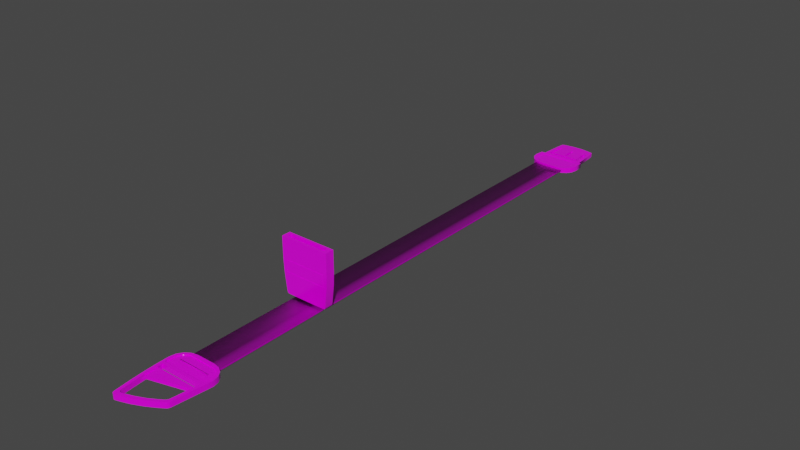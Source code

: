 # Source: Tourniquet_3.3.blend  (saved by Blender 3.3.6; exported with 4.5.12 LTS)
import bpy
from mathutils import Matrix  # noqa: F401  (used for matrix-valued properties, if any)

bpy.ops.wm.read_factory_settings(use_empty=True)
scene = bpy.context.scene
scene.name = 'Scene'

# ---- collections
col_collection = bpy.data.collections.new('Collection'); scene.collection.children.link(col_collection)

# ---- images (referenced by path relative to the original .blend; pixels are not part of the script)
import os
ASSET_DIR = os.environ.get("B2B_ASSET_DIR", "")  # directory of the original .blend (textures are referenced by path, not embedded)
HERE = os.path.dirname(os.path.abspath(__file__))  # packed textures are extracted next to this script under _unpacked/

def load_image(name, relpath, width, height, colorspace="sRGB"):
    """Load a texture the original file referenced (path relative to the .blend, or extracted next to this script)."""
    p = next((c for c in (os.path.join(HERE, relpath), os.path.join(ASSET_DIR, relpath)) if relpath and os.path.exists(c)), "")
    if p:
        img = bpy.data.images.load(p, check_existing=True)
        img.name = name
    else:  # same state as the original file: an image datablock whose file is absent (Cycles renders it pink)
        img = bpy.data.images.new(name, width, height)
        img.source = "FILE"
        img.filepath = "//" + (relpath or name)
    img.colorspace_settings.name = colorspace
    return img
img_tourniquetstripnormal_png = load_image('TourniquetStripNormal.png', 'TourniquetStripNormal.png', 1024, 1024, 'Non-Color')
img_logo_careup_for_texture_png = load_image('logo-CareUp_For_Texture.png', 'logo-CareUp_For_Texture.png', 1024, 1024, 'Non-Color')
img_tourniquetstripmain_jpg = load_image('TourniquetStripMain.jpg', 'TourniquetStripMain.jpg', 1024, 1024, 'Non-Color')
img_job_1_pass_3_png = load_image('Job 1_Pass 3.png', 'Job 1_Pass 3.png', 1024, 1024, 'Non-Color')

# ---- materials (node trees are filled in below, after node groups)
mat_tourniquetstrip = bpy.data.materials.new('TourniquetStrip')
mat_tourniquetstrip.alpha_threshold = 0.0
mat_tourniquetstrip.use_transparent_shadow = False
mat_tourniquetstrip.line_color = (0.0, 0.0, 0.0, 1.0)
mat_tourniquetplastic = bpy.data.materials.new('TourniquetPlastic')
mat_tourniquetplastic.alpha_threshold = 0.0
mat_tourniquetplastic.use_transparent_shadow = False

# ---- material node trees
mat_tourniquetstrip.use_nodes = True; mat_tourniquetstrip.node_tree.nodes.clear()
_N = mat_tourniquetstrip.node_tree.nodes; _L = mat_tourniquetstrip.node_tree.links
n0 = _N.new('ShaderNodeTexImage'); n0.name = 'Image Texture'; n0.location = (-680, -48)
n0.image = img_tourniquetstripnormal_png
n1 = _N.new('ShaderNodeRGBToBW'); n1.name = 'RGB to BW'; n1.location = (-437, 258)
n2 = _N.new('ShaderNodeOutputMaterial'); n2.name = 'Material Output'; n2.location = (551, 303)
n3 = _N.new('ShaderNodeBsdfPrincipled'); n3.name = 'Principled BSDF'; n3.location = (277, 310)
n3.distribution = 'GGX'
n3.subsurface_method = 'BURLEY'
n3.inputs[2].default_value = 0.4
n3.inputs[3].default_value = 1.45
n3.inputs[27].default_value = (0.0, 0.0, 0.0, 1.0)
n3.inputs[28].default_value = 1.0
n4 = _N.new('ShaderNodeUVMap'); n4.name = 'UV Map'; n4.location = (-1216, 636)
n4.uv_map = 'UVMap'
n5 = _N.new('ShaderNodeMapping'); n5.name = 'Mapping.001'; n5.location = (-1006, 642)
n5.width = 240
n5.inputs[3].default_value = (1.4, 1.0, 1.0)
n6 = _N.new('ShaderNodeTexImage'); n6.name = 'Image Texture.002'; n6.location = (-423, 639)
n6.width = 182
n6.image = img_logo_careup_for_texture_png
n7 = _N.new('ShaderNodeMix'); n7.name = 'Mix'; n7.location = (64, 491)
n7.data_type = 'RGBA'
n7.blend_type = 'MULTIPLY'
n8 = _N.new('ShaderNodeMapping'); n8.name = 'Mapping'; n8.location = (-1087, 221)
n8.width = 240
n9 = _N.new('ShaderNodeVectorRotate'); n9.name = 'Vector Rotate'; n9.location = (-1338, 243)
n10 = _N.new('ShaderNodeValToRGB'); n10.name = 'ColorRamp'; n10.location = (-277, 339)
while len(n10.color_ramp.elements) > 1: n10.color_ramp.elements.remove(n10.color_ramp.elements[-1])
n10.color_ramp.elements[0].position = 0.02273; n10.color_ramp.elements[0].color = (0.0, 0.0, 0.0, 1.0)
_e = n10.color_ramp.elements.new(0.1182); _e.color = (1.0, 1.0, 1.0, 1.0)
n11 = _N.new('ShaderNodeTexCoord'); n11.name = 'Texture Coordinate'; n11.location = (-1600, 254)
n12 = _N.new('ShaderNodeTexImage'); n12.name = 'Image Texture.001'; n12.location = (-700, 282)
n12.image = img_tourniquetstripmain_jpg
n13 = _N.new('ShaderNodeNormalMap'); n13.name = 'Normal Map'; n13.location = (-397, -78)
_L.new(n3.outputs[0], n2.inputs[0])
_L.new(n0.outputs[0], n13.inputs[1])
_L.new(n12.outputs[0], n1.inputs[0])
_L.new(n1.outputs[0], n10.inputs[0])
_L.new(n13.outputs[0], n3.inputs[5])
_L.new(n6.outputs[0], n7.inputs[7])
_L.new(n5.outputs[0], n6.inputs[0])
_L.new(n4.outputs[0], n5.inputs[0])
_L.new(n6.outputs[1], n7.inputs[0])
_L.new(n10.outputs[0], n7.inputs[6])
_L.new(n11.outputs[2], n9.inputs[0])
_L.new(n11.outputs[2], n8.inputs[0])
_L.new(n12.outputs[0], n3.inputs[0])
n2.is_active_output = True
mat_tourniquetplastic.use_nodes = True; mat_tourniquetplastic.node_tree.nodes.clear()
_N = mat_tourniquetplastic.node_tree.nodes; _L = mat_tourniquetplastic.node_tree.links
n0 = _N.new('ShaderNodeOutputMaterial'); n0.name = 'Material Output'; n0.location = (300, 300)
n1 = _N.new('ShaderNodeBsdfPrincipled'); n1.name = 'Principled BSDF'; n1.location = (10, 300)
n1.distribution = 'GGX'
n1.subsurface_method = 'BURLEY'
n1.inputs[2].default_value = 0.2
n1.inputs[3].default_value = 1.45
n1.inputs[27].default_value = (0.0, 0.0, 0.0, 1.0)
n1.inputs[28].default_value = 1.0
n2 = _N.new('ShaderNodeTexImage'); n2.name = 'Image Texture'; n2.location = (-416, 317)
n2.image = img_job_1_pass_3_png
_L.new(n1.outputs[0], n0.inputs[0])
_L.new(n2.outputs[0], n1.inputs[0])
n0.is_active_output = True

# ---- world
world_world = bpy.data.worlds.new('World'); scene.world = world_world
world_world.use_nodes = True; world_world.node_tree.nodes.clear()
_N = world_world.node_tree.nodes; _L = world_world.node_tree.links
n0 = _N.new('ShaderNodeOutputWorld'); n0.name = 'World Output'; n0.location = (300, 300)
n1 = _N.new('ShaderNodeBackground'); n1.name = 'Background'; n1.location = (10, 300)
n1.inputs[0].default_value = (0.05088, 0.05088, 0.05088, 1.0)
_L.new(n1.outputs[0], n0.inputs[0])
n0.is_active_output = True
world_world.color = (0.05088, 0.05088, 0.05088)
world_world.use_sun_shadow = False
world_world.sun_shadow_jitter_overblur = 0.0

# ---- meshes
me_cube_003 = bpy.data.meshes.new('Cube.003')
me_cube_003.from_pydata([(-0.01104, -0.08696, -0.0006746), (-0.01104, -0.08696, 0.0006583), (-0.01104, 0.2661, -0.0006746), (-0.01104, 0.2661, 0.0006583), (0.01169, -0.08696, -0.0006746), (0.01169, -0.08696, 0.0006583), (0.01169, 0.2661, -0.0006746), (0.01169, 0.2661, 0.0006583), (0.01169, -0.09158, 0.001294), (-0.01104, -0.09223, 0.001783), (-0.01104, -0.09157, 0.001795), (0.01169, -0.09213, 0.0005645), (0.01169, -0.09223, 0.001783), (-0.01104, -0.09158, 0.001294), (0.01169, -0.09157, 0.001795), (-0.01104, -0.09213, 0.0005645), (-0.01104, -0.08931, 0.000467), (0.01169, -0.08931, 0.000467), (-0.01104, -0.08959, -0.0005586), (0.01169, -0.08959, -0.0005586), (-0.01104, -0.09185, 0.0009293), (0.01169, -0.09185, 0.0009293), (-0.01104, -0.08696, -8.14e-06), (-0.01104, 0.2661, -8.14e-06), (0.01169, 0.2661, -8.14e-06), (0.01169, -0.08696, -8.14e-06), (0.01169, -0.08945, -4.58e-05), (-0.01104, -0.08945, -4.58e-05), (0.01169, -0.09166, 0.001915), (0.01169, -0.09213, 0.001911), (0.01169, -0.09188, 0.001748), (0.01169, -0.0919, 0.002041), (-0.01104, -0.09213, 0.001911), (-0.01104, -0.09166, 0.001915), (-0.01104, -0.09188, 0.001784), (-0.01104, -0.0919, 0.002041), (-0.01104, -0.0001388, -0.0002338), (-0.01104, -0.0005039, 0.0006844), (0.01169, -0.0001388, -0.0002338), (0.01169, -0.0005039, 0.0006844), (-0.01104, -0.0003214, 0.0002253), (0.01169, -0.0003214, 0.0002253), (-0.01104, 0.0005696, 0.0006448), (0.01169, 0.0001395, -7.27e-05), (-0.01104, 0.0003546, 0.000286), (-0.01104, 0.0001395, -7.268e-05), (0.01169, 0.0005696, 0.0006448), (0.01169, 0.0003546, 0.0002861), (-0.01104, -0.0009207, -0.0006746), (0.01169, -0.0009207, 0.0006583), (0.01169, -0.0009207, -8.14e-06), (-0.01104, -0.0009207, 0.0006583), (0.01169, -0.0009207, -0.0006746), (-0.01104, -0.0009207, -8.14e-06), (-0.01104, 0.0009257, 0.0006583), (0.01169, 0.0009257, -0.0006746), (-0.01104, 0.0009257, -8.14e-06), (-0.01104, 0.0009256, -0.0006746), (0.01169, 0.0009256, 0.0006583), (0.01169, 0.0009256, -8.14e-06), (-0.01104, 0.0001372, 0.006367), (-0.01104, -0.0001165, 0.006357), (-0.01104, 1.056e-05, 0.006359), (0.01169, -0.0004538, 0.006741), (0.01169, 0.000508, 0.00674), (0.01169, 1.207e-05, 0.007508), (0.01169, -0.0002895, 0.006547), (0.01169, 0.0003233, 0.006563), (0.01169, 1.129e-05, 0.007052), (-0.01104, -0.0004538, 0.006741), (-0.01104, 0.000508, 0.00674), (-0.01104, 1.207e-05, 0.007508), (0.01169, 0.0001372, 0.006367), (0.01169, -0.0001165, 0.006357), (0.01169, 1.057e-05, 0.006359), (-0.01104, 0.0003233, 0.006563), (-0.01104, -0.0002895, 0.006547), (-0.01104, 1.13e-05, 0.007052), (-0.01104, -0.003237, -0.0006746), (0.01169, -0.003237, 0.0006583), (0.01169, -0.003237, -8.14e-06), (-0.01104, -0.003237, 0.0006583), (0.01169, -0.003237, -0.0006746), (-0.01104, -0.003237, -8.14e-06), (-0.01104, 0.003402, 0.0006583), (0.01169, 0.003402, -0.0006746), (-0.01104, 0.003402, -8.14e-06), (-0.01104, 0.003402, -0.0006746), (0.01169, 0.003402, 0.0006583), (0.01169, 0.003402, -8.14e-06), (-0.01104, 0.01591, 0.0006583), (-0.01104, 0.02842, 0.0006583), (-0.01104, 0.04093, 0.0006583), (-0.01104, 0.05344, 0.0006583), (-0.01104, 0.06595, 0.0006583), (-0.01104, 0.07845, 0.0006583), (-0.01104, 0.09096, 0.0006583), (-0.01104, 0.1035, 0.0006583), (-0.01104, 0.116, 0.0006583), (-0.01104, 0.1285, 0.0006583), (-0.01104, 0.141, 0.0006583), (-0.01104, 0.1535, 0.0006583), (-0.01104, 0.166, 0.0006583), (-0.01104, 0.1785, 0.0006583), (-0.01104, 0.191, 0.0006583), (-0.01104, 0.2035, 0.0006583), (-0.01104, 0.216, 0.0006583), (-0.01104, 0.2286, 0.0006583), (-0.01104, 0.2411, 0.0006583), (-0.01104, 0.2536, 0.0006583), (0.01169, 0.01591, -0.0006746), (0.01169, 0.02842, -0.0006746), (0.01169, 0.04093, -0.0006746), (0.01169, 0.05344, -0.0006746), (0.01169, 0.06595, -0.0006746), (0.01169, 0.07845, -0.0006746), (0.01169, 0.09096, -0.0006746), (0.01169, 0.1035, -0.0006746), (0.01169, 0.116, -0.0006746), (0.01169, 0.1285, -0.0006746), (0.01169, 0.141, -0.0006746), (0.01169, 0.1535, -0.0006746), (0.01169, 0.166, -0.0006746), (0.01169, 0.1785, -0.0006746), (0.01169, 0.191, -0.0006746), (0.01169, 0.2035, -0.0006746), (0.01169, 0.216, -0.0006746), (0.01169, 0.2286, -0.0006746), (0.01169, 0.2411, -0.0006746), (0.01169, 0.2536, -0.0006746), (-0.01104, 0.01591, -8.14e-06), (-0.01104, 0.02842, -8.14e-06), (-0.01104, 0.04093, -8.14e-06), (-0.01104, 0.05344, -8.14e-06), (-0.01104, 0.06595, -8.14e-06), (-0.01104, 0.07845, -8.14e-06), (-0.01104, 0.09096, -8.14e-06), (-0.01104, 0.1035, -8.14e-06), (-0.01104, 0.116, -8.14e-06), (-0.01104, 0.1285, -8.14e-06), (-0.01104, 0.141, -8.14e-06), (-0.01104, 0.1535, -8.14e-06), (-0.01104, 0.166, -8.14e-06), (-0.01104, 0.1785, -8.14e-06), (-0.01104, 0.191, -8.14e-06), (-0.01104, 0.2035, -8.14e-06), (-0.01104, 0.216, -8.14e-06), (-0.01104, 0.2286, -8.14e-06), (-0.01104, 0.2411, -8.14e-06), (-0.01104, 0.2536, -8.14e-06), (-0.01104, 0.2536, -0.0006746), (-0.01104, 0.2411, -0.0006746), (-0.01104, 0.2286, -0.0006746), (-0.01104, 0.216, -0.0006746), (-0.01104, 0.2035, -0.0006746), (-0.01104, 0.191, -0.0006746), (-0.01104, 0.1785, -0.0006746), (-0.01104, 0.166, -0.0006746), (-0.01104, 0.1535, -0.0006746), (-0.01104, 0.141, -0.0006746), (-0.01104, 0.1285, -0.0006746), (-0.01104, 0.116, -0.0006746), (-0.01104, 0.1035, -0.0006746), (-0.01104, 0.09096, -0.0006746), (-0.01104, 0.07845, -0.0006746), (-0.01104, 0.06595, -0.0006746), (-0.01104, 0.05344, -0.0006746), (-0.01104, 0.04093, -0.0006746), (-0.01104, 0.02842, -0.0006746), (-0.01104, 0.01591, -0.0006746), (0.01169, 0.2536, 0.0006583), (0.01169, 0.2411, 0.0006583), (0.01169, 0.2286, 0.0006583), (0.01169, 0.216, 0.0006583), (0.01169, 0.2035, 0.0006583), (0.01169, 0.191, 0.0006583), (0.01169, 0.1785, 0.0006583), (0.01169, 0.166, 0.0006583), (0.01169, 0.1535, 0.0006583), (0.01169, 0.141, 0.0006583), (0.01169, 0.1285, 0.0006583), (0.01169, 0.116, 0.0006583), (0.01169, 0.1035, 0.0006583), (0.01169, 0.09096, 0.0006583), (0.01169, 0.07845, 0.0006583), (0.01169, 0.06595, 0.0006583), (0.01169, 0.05344, 0.0006583), (0.01169, 0.04093, 0.0006583), (0.01169, 0.02842, 0.0006583), (0.01169, 0.01591, 0.0006583), (0.01169, 0.2536, -8.14e-06), (0.01169, 0.2411, -8.14e-06), (0.01169, 0.2286, -8.14e-06), (0.01169, 0.216, -8.14e-06), (0.01169, 0.2035, -8.14e-06), (0.01169, 0.191, -8.14e-06), (0.01169, 0.1785, -8.14e-06), (0.01169, 0.166, -8.14e-06), (0.01169, 0.1535, -8.14e-06), (0.01169, 0.141, -8.14e-06), (0.01169, 0.1285, -8.14e-06), (0.01169, 0.116, -8.14e-06), (0.01169, 0.1035, -8.14e-06), (0.01169, 0.09096, -8.14e-06), (0.01169, 0.07845, -8.14e-06), (0.01169, 0.06595, -8.14e-06), (0.01169, 0.05344, -8.14e-06), (0.01169, 0.04093, -8.14e-06), (0.01169, 0.02842, -8.14e-06), (0.01169, 0.01591, -8.14e-06), (-0.01104, -0.01719, -0.0006746), (-0.01104, -0.03115, -0.0006746), (-0.01104, -0.0451, -0.0006746), (-0.01104, -0.05905, -0.0006746), (-0.01104, -0.07301, -0.0006746), (0.01169, -0.01719, 0.0006583), (0.01169, -0.03115, 0.0006583), (0.01169, -0.0451, 0.0006583), (0.01169, -0.05905, 0.0006583), (0.01169, -0.07301, 0.0006583), (0.01169, -0.01719, -8.14e-06), (0.01169, -0.03115, -8.14e-06), (0.01169, -0.0451, -8.14e-06), (0.01169, -0.05905, -8.14e-06), (0.01169, -0.07301, -8.14e-06), (-0.01104, -0.07301, 0.0006583), (-0.01104, -0.05905, 0.0006583), (-0.01104, -0.0451, 0.0006583), (-0.01104, -0.03115, 0.0006583), (-0.01104, -0.01719, 0.0006583), (0.01169, -0.07301, -0.0006746), (0.01169, -0.05905, -0.0006746), (0.01169, -0.0451, -0.0006746), (0.01169, -0.03115, -0.0006746), (0.01169, -0.01719, -0.0006746), (-0.01104, -0.07301, -8.14e-06), (-0.01104, -0.05905, -8.14e-06), (-0.01104, -0.0451, -8.14e-06), (-0.01104, -0.03115, -8.14e-06), (-0.01104, -0.01719, -8.14e-06), (-0.01104, 0.0001384, 0.002516), (0.01169, 0.0001384, 0.002516), (-0.01104, 0.000339, 0.002516), (0.01169, 0.000339, 0.002516), (0.01169, 0.0005388, 0.002516), (-0.01104, 0.0005388, 0.002516), (-0.01104, -0.0001277, 0.002516), (-0.01104, -0.0003054, 0.002516), (0.01169, -0.0001277, 0.002516), (0.01169, -0.0004789, 0.002516), (-0.01104, -0.0004789, 0.002516), (0.01169, -0.0003054, 0.002516)], [], [(18, 19, 11, 15), (27, 18, 15, 20), (17, 16, 13, 8), (214, 230, 4, 0), (219, 225, 1, 5), (224, 219, 5, 25), (25, 5, 17, 26), (24, 6, 2, 23), (15, 11, 12, 9), (26, 17, 8, 21), (21, 8, 14, 30), (10, 34, 33), (8, 13, 10, 14), (149, 109, 3, 23), (12, 29, 32, 9), (5, 1, 16, 17), (22, 0, 18, 27), (0, 4, 19, 18), (1, 22, 27, 16), (30, 14, 28), (150, 149, 23, 2), (28, 14, 10, 33), (34, 9, 32), (19, 26, 21, 11), (7, 24, 23, 3), (4, 25, 26, 19), (230, 224, 25, 4), (16, 27, 20, 13), (28, 31, 30), (31, 29, 30), (32, 35, 34), (35, 33, 34), (28, 33, 35, 31), (31, 35, 32, 29), (12, 30, 29), (11, 21, 30, 12), (13, 20, 34, 10), (20, 15, 9, 34), (241, 243, 67, 72), (48, 53, 40, 36), (53, 51, 37, 40), (244, 245, 70, 64), (243, 244, 64, 67), (249, 250, 37, 39), (57, 55, 43, 45), (58, 54, 42, 46), (59, 58, 46, 47), (55, 59, 47, 43), (246, 248, 38, 36), (247, 250, 69, 76), (240, 241, 72, 60), (240, 242, 44, 45), (248, 251, 41, 38), (251, 249, 39, 41), (242, 245, 42, 44), (83, 81, 51, 53), (78, 83, 53, 48), (38, 41, 50, 52), (41, 39, 49, 50), (39, 37, 51, 49), (36, 38, 52, 48), (85, 89, 59, 55), (89, 88, 58, 59), (88, 84, 54, 58), (87, 85, 55, 57), (45, 44, 56, 57), (44, 42, 54, 56), (70, 75, 77, 71), (71, 77, 76, 69), (75, 60, 62, 77), (77, 62, 61, 76), (73, 61, 62, 74), (74, 62, 60, 72), (69, 63, 65, 71), (71, 65, 64, 70), (63, 66, 68, 65), (65, 68, 67, 64), (66, 73, 74, 68), (68, 74, 72, 67), (246, 247, 76, 61), (210, 239, 83, 78), (239, 229, 81, 83), (52, 50, 80, 82), (50, 49, 79, 80), (49, 51, 81, 79), (48, 52, 82, 78), (169, 110, 85, 87), (189, 90, 84, 88), (209, 189, 88, 89), (110, 209, 89, 85), (57, 56, 86, 87), (56, 54, 84, 86), (6, 24, 190, 129), (129, 190, 191, 128), (128, 191, 192, 127), (127, 192, 193, 126), (126, 193, 194, 125), (125, 194, 195, 124), (124, 195, 196, 123), (123, 196, 197, 122), (122, 197, 198, 121), (121, 198, 199, 120), (120, 199, 200, 119), (119, 200, 201, 118), (118, 201, 202, 117), (117, 202, 203, 116), (116, 203, 204, 115), (115, 204, 205, 114), (114, 205, 206, 113), (113, 206, 207, 112), (112, 207, 208, 111), (111, 208, 209, 110), (24, 7, 170, 190), (190, 170, 171, 191), (191, 171, 172, 192), (192, 172, 173, 193), (193, 173, 174, 194), (194, 174, 175, 195), (195, 175, 176, 196), (196, 176, 177, 197), (197, 177, 178, 198), (198, 178, 179, 199), (199, 179, 180, 200), (200, 180, 181, 201), (201, 181, 182, 202), (202, 182, 183, 203), (203, 183, 184, 204), (204, 184, 185, 205), (205, 185, 186, 206), (206, 186, 187, 207), (207, 187, 188, 208), (208, 188, 189, 209), (7, 3, 109, 170), (170, 109, 108, 171), (171, 108, 107, 172), (172, 107, 106, 173), (173, 106, 105, 174), (174, 105, 104, 175), (175, 104, 103, 176), (176, 103, 102, 177), (177, 102, 101, 178), (178, 101, 100, 179), (179, 100, 99, 180), (180, 99, 98, 181), (181, 98, 97, 182), (182, 97, 96, 183), (183, 96, 95, 184), (184, 95, 94, 185), (185, 94, 93, 186), (186, 93, 92, 187), (187, 92, 91, 188), (188, 91, 90, 189), (2, 6, 129, 150), (150, 129, 128, 151), (151, 128, 127, 152), (152, 127, 126, 153), (153, 126, 125, 154), (154, 125, 124, 155), (155, 124, 123, 156), (156, 123, 122, 157), (157, 122, 121, 158), (158, 121, 120, 159), (159, 120, 119, 160), (160, 119, 118, 161), (161, 118, 117, 162), (162, 117, 116, 163), (163, 116, 115, 164), (164, 115, 114, 165), (165, 114, 113, 166), (166, 113, 112, 167), (167, 112, 111, 168), (168, 111, 110, 169), (87, 86, 130, 169), (169, 130, 131, 168), (168, 131, 132, 167), (167, 132, 133, 166), (166, 133, 134, 165), (165, 134, 135, 164), (164, 135, 136, 163), (163, 136, 137, 162), (162, 137, 138, 161), (161, 138, 139, 160), (160, 139, 140, 159), (159, 140, 141, 158), (158, 141, 142, 157), (157, 142, 143, 156), (156, 143, 144, 155), (155, 144, 145, 154), (154, 145, 146, 153), (153, 146, 147, 152), (152, 147, 148, 151), (151, 148, 149, 150), (86, 84, 90, 130), (130, 90, 91, 131), (131, 91, 92, 132), (132, 92, 93, 133), (133, 93, 94, 134), (134, 94, 95, 135), (135, 95, 96, 136), (136, 96, 97, 137), (137, 97, 98, 138), (138, 98, 99, 139), (139, 99, 100, 140), (140, 100, 101, 141), (141, 101, 102, 142), (142, 102, 103, 143), (143, 103, 104, 144), (144, 104, 105, 145), (145, 105, 106, 146), (146, 106, 107, 147), (147, 107, 108, 148), (148, 108, 109, 149), (22, 1, 225, 235), (235, 225, 226, 236), (236, 226, 227, 237), (237, 227, 228, 238), (238, 228, 229, 239), (0, 22, 235, 214), (214, 235, 236, 213), (213, 236, 237, 212), (212, 237, 238, 211), (211, 238, 239, 210), (82, 80, 220, 234), (234, 220, 221, 233), (233, 221, 222, 232), (232, 222, 223, 231), (231, 223, 224, 230), (80, 79, 215, 220), (220, 215, 216, 221), (221, 216, 217, 222), (222, 217, 218, 223), (223, 218, 219, 224), (79, 81, 229, 215), (215, 229, 228, 216), (216, 228, 227, 217), (217, 227, 226, 218), (218, 226, 225, 219), (78, 82, 234, 210), (210, 234, 233, 211), (211, 233, 232, 212), (212, 232, 231, 213), (213, 231, 230, 214), (75, 70, 245, 242), (60, 75, 242, 240), (45, 43, 241, 240), (47, 46, 244, 243), (46, 42, 245, 244), (43, 47, 243, 241), (36, 40, 247, 246), (66, 63, 249, 251), (73, 66, 251, 248), (40, 37, 250, 247), (61, 73, 248, 246), (63, 69, 250, 249)])
me_cube_003.polygons.foreach_set('use_smooth', [True] * 254)
_uv = me_cube_003.uv_layers.new(name='UVMap')
_uv.uv.foreach_set('vector', [0.3521, 0.3521, 0.6479, 0.3521, 0.6479, 0.6479, 0.3521, 0.6479, 0.3521, 0.3521, 0.6479, 0.3521, 0.6479, 0.6479, 0.3521, 0.6479, 0.3521, 0.3521, 0.6479, 0.3521, 0.6479, 0.6479, 0.3521, 0.6479, 0.3521, 0.3521, 0.6479, 0.3521, 0.6479, 0.6479, 0.3521, 0.6479, 0.3521, 0.3521, 0.6479, 0.3521, 0.6479, 0.6479, 0.3521, 0.6479, 0.3521, 0.3521, 0.6479, 0.3521, 0.6479, 0.6479, 0.3521, 0.6479, 0.3521, 0.3521, 0.6479, 0.3521, 0.6479, 0.6479, 0.3521, 0.6479, 0.3521, 0.3521, 0.6479, 0.3521, 0.6479, 0.6479, 0.3521, 0.6479, 0.3521, 0.3521, 0.6479, 0.3521, 0.6479, 0.6479, 0.3521, 0.6479, 0.3521, 0.3521, 0.6479, 0.3521, 0.6479, 0.6479, 0.3521, 0.6479, 0.3521, 0.3521, 0.6479, 0.3521, 0.6479, 0.6479, 0.3521, 0.6479, 0.3521, 0.3521, 0.6479, 0.3521, 0.6479, 0.6479, 0.3521, 0.3521, 0.6479, 0.3521, 0.6479, 0.6479, 0.3521, 0.6479, 0.3521, 0.3521, 0.6479, 0.3521, 0.6479, 0.6479, 0.3521, 0.6479, 0.3521, 0.3521, 0.6479, 0.3521, 0.6479, 0.6479, 0.3521, 0.6479, 0.3521, 0.3521, 0.6479, 0.3521, 0.6479, 0.6479, 0.3521, 0.6479, 0.3521, 0.3521, 0.6479, 0.3521, 0.6479, 0.6479, 0.3521, 0.6479, 0.3521, 0.3521, 0.6479, 0.3521, 0.6479, 0.6479, 0.3521, 0.6479, 0.3521, 0.3521, 0.6479, 0.3521, 0.6479, 0.6479, 0.3521, 0.6479, 0.3521, 0.3521, 0.6479, 0.3521, 0.6479, 0.6479, 0.3521, 0.3521, 0.6479, 0.3521, 0.6479, 0.6479, 0.3521, 0.6479, 0.3521, 0.3521, 0.6479, 0.3521, 0.6479, 0.6479, 0.3521, 0.6479, 0.3521, 0.3521, 0.6479, 0.3521, 0.6479, 0.6479, 0.3521, 0.3521, 0.6479, 0.3521, 0.6479, 0.6479, 0.3521, 0.6479, 0.3521, 0.3521, 0.6479, 0.3521, 0.6479, 0.6479, 0.3521, 0.6479, 0.3521, 0.3521, 0.6479, 0.3521, 0.6479, 0.6479, 0.3521, 0.6479, 0.3521, 0.3521, 0.6479, 0.3521, 0.6479, 0.6479, 0.3521, 0.6479, 0.3521, 0.3521, 0.6479, 0.3521, 0.6479, 0.6479, 0.3521, 0.6479, 0.3521, 0.3521, 0.6479, 0.3521, 0.6479, 0.6479, 0.3521, 0.3521, 0.6479, 0.3521, 0.6479, 0.6479, 0.3521, 0.3521, 0.6479, 0.3521, 0.6479, 0.6479, 0.3521, 0.3521, 0.6479, 0.3521, 0.6479, 0.6479, 0.3521, 0.3521, 0.6479, 0.3521, 0.6479, 0.6479, 0.3521, 0.6479, 0.3521, 0.3521, 0.6479, 0.3521, 0.6479, 0.6479, 0.3521, 0.6479, 0.3521, 0.3521, 0.6479, 0.3521, 0.6479, 0.6479, 0.3521, 0.3521, 0.6479, 0.3521, 0.6479, 0.6479, 0.3521, 0.6479, 0.3521, 0.3521, 0.6479, 0.3521, 0.6479, 0.6479, 0.3521, 0.6479, 0.3521, 0.3521, 0.6479, 0.3521, 0.6479, 0.6479, 0.3521, 0.6479, 0.3521, 0.5, 0.6479, 0.5, 0.6479, 0.6479, 0.3521, 0.6479, 0.3521, 0.3521, 0.6479, 0.3521, 0.6479, 0.6479, 0.3521, 0.6479, 0.3521, 0.3521, 0.6479, 0.3521, 0.6479, 0.6479, 0.3521, 0.6479, 0.3521, 0.5, 0.6479, 0.5, 0.6479, 0.6479, 0.3521, 0.6479, 0.3521, 0.5, 0.6479, 0.5, 0.6479, 0.6479, 0.3521, 0.6479, 0.3521, 0.5, 0.6479, 0.5, 0.6479, 0.6479, 0.3521, 0.6479, 0.3521, 0.3521, 0.6479, 0.3521, 0.6479, 0.6479, 0.3521, 0.6479, 0.3521, 0.3521, 0.6479, 0.3521, 0.6479, 0.6479, 0.3521, 0.6479, 0.3521, 0.3521, 0.6479, 0.3521, 0.6479, 0.6479, 0.3521, 0.6479, 0.3521, 0.3521, 0.6479, 0.3521, 0.6479, 0.6479, 0.3521, 0.6479, 0.3521, 0.5, 0.6479, 0.5, 0.6479, 0.6479, 0.3521, 0.6479, 0.3521, 0.5, 0.6479, 0.5, 0.6479, 0.6479, 0.3521, 0.6479, 0.3521, 0.5, 0.6479, 0.5, 0.6479, 0.6479, 0.3521, 0.6479, 0.3521, 0.5, 0.6479, 0.5, 0.6479, 0.6479, 0.3521, 0.6479, 0.3521, 0.5, 0.6479, 0.5, 0.6479, 0.6479, 0.3521, 0.6479, 0.3521, 0.5, 0.6479, 0.5, 0.6479, 0.6479, 0.3521, 0.6479, 0.3521, 0.5, 0.6479, 0.5, 0.6479, 0.6479, 0.3521, 0.6479, 0.3521, 0.3521, 0.6479, 0.3521, 0.6479, 0.6479, 0.3521, 0.6479, 0.3521, 0.3521, 0.6479, 0.3521, 0.6479, 0.6479, 0.3521, 0.6479, 0.3521, 0.3521, 0.6479, 0.3521, 0.6479, 0.6479, 0.3521, 0.6479, 0.3521, 0.3521, 0.6479, 0.3521, 0.6479, 0.6479, 0.3521, 0.6479, 0.3521, 0.3521, 0.6479, 0.3521, 0.6479, 0.6479, 0.3521, 0.6479, 0.3521, 0.3521, 0.6479, 0.3521, 0.6479, 0.6479, 0.3521, 0.6479, 0.3521, 0.3521, 0.6479, 0.3521, 0.6479, 0.6479, 0.3521, 0.6479, 0.3521, 0.3521, 0.6479, 0.3521, 0.6479, 0.6479, 0.3521, 0.6479, 0.3521, 0.3521, 0.6479, 0.3521, 0.6479, 0.6479, 0.3521, 0.6479, 0.3521, 0.3521, 0.6479, 0.3521, 0.6479, 0.6479, 0.3521, 0.6479, 0.3521, 0.3521, 0.6479, 0.3521, 0.6479, 0.6479, 0.3521, 0.6479, 0.3521, 0.3521, 0.6479, 0.3521, 0.6479, 0.6479, 0.3521, 0.6479, 0.3521, 0.3521, 0.6479, 0.3521, 0.6479, 0.6479, 0.3521, 0.6479, 0.3521, 0.3521, 0.6479, 0.3521, 0.6479, 0.6479, 0.3521, 0.6479, 0.3521, 0.3521, 0.6479, 0.3521, 0.6479, 0.6479, 0.3521, 0.6479, 0.3521, 0.3521, 0.6479, 0.3521, 0.6479, 0.6479, 0.3521, 0.6479, 0.3521, 0.3521, 0.6479, 0.3521, 0.6479, 0.6479, 0.3521, 0.6479, 0.3521, 0.3521, 0.6479, 0.3521, 0.6479, 0.6479, 0.3521, 0.6479, 0.3521, 0.3521, 0.6479, 0.3521, 0.6479, 0.6479, 0.3521, 0.6479, 0.3521, 0.3521, 0.6479, 0.3521, 0.6479, 0.6479, 0.3521, 0.6479, 0.3521, 0.3521, 0.6479, 0.3521, 0.6479, 0.6479, 0.3521, 0.6479, 0.3521, 0.3521, 0.6479, 0.3521, 0.6479, 0.6479, 0.3521, 0.6479, 0.3521, 0.3521, 0.6479, 0.3521, 0.6479, 0.6479, 0.3521, 0.6479, 0.3521, 0.3521, 0.6479, 0.3521, 0.6479, 0.6479, 0.3521, 0.6479, 0.3521, 0.5, 0.6479, 0.5, 0.6479, 0.6479, 0.3521, 0.6479, 0.3521, 0.3521, 0.6479, 0.3521, 0.6479, 0.6479, 0.3521, 0.6479, 0.3521, 0.3521, 0.6479, 0.3521, 0.6479, 0.6479, 0.3521, 0.6479, 0.3521, 0.3521, 0.6479, 0.3521, 0.6479, 0.6479, 0.3521, 0.6479, 0.3521, 0.3521, 0.6479, 0.3521, 0.6479, 0.6479, 0.3521, 0.6479, 0.3521, 0.3521, 0.6479, 0.3521, 0.6479, 0.6479, 0.3521, 0.6479, 0.3521, 0.3521, 0.6479, 0.3521, 0.6479, 0.6479, 0.3521, 0.6479, 0.3521, 0.3521, 0.6479, 0.3521, 0.6479, 0.6479, 0.3521, 0.6479, 0.3521, 0.3521, 0.6479, 0.3521, 0.6479, 0.6479, 0.3521, 0.6479, 0.3521, 0.3521, 0.6479, 0.3521, 0.6479, 0.6479, 0.3521, 0.6479, 0.3521, 0.3521, 0.6479, 0.3521, 0.6479, 0.6479, 0.3521, 0.6479, 0.3521, 0.3521, 0.6479, 0.3521, 0.6479, 0.6479, 0.3521, 0.6479, 0.3521, 0.3521, 0.6479, 0.3521, 0.6479, 0.6479, 0.3521, 0.6479, 0.3521, 0.3521, 0.6479, 0.3521, 0.6479, 0.6479, 0.3521, 0.6479, 0.3521, 0.3521, 0.6479, 0.3521, 0.6479, 0.6479, 0.3521, 0.6479, 0.3521, 0.3521, 0.6479, 0.3521, 0.6479, 0.6479, 0.3521, 0.6479, 0.3521, 0.3521, 0.6479, 0.3521, 0.6479, 0.6479, 0.3521, 0.6479, 0.3521, 0.3521, 0.6479, 0.3521, 0.6479, 0.6479, 0.3521, 0.6479, 0.3521, 0.3521, 0.6479, 0.3521, 0.6479, 0.6479, 0.3521, 0.6479, 0.3521, 0.3521, 0.6479, 0.3521, 0.6479, 0.6479, 0.3521, 0.6479, 0.3521, 0.3521, 0.6479, 0.3521, 0.6479, 0.6479, 0.3521, 0.6479, 0.3521, 0.3521, 0.6479, 0.3521, 0.6479, 0.6479, 0.3521, 0.6479, 0.3521, 0.3521, 0.6479, 0.3521, 0.6479, 0.6479, 0.3521, 0.6479, 0.3521, 0.3521, 0.6479, 0.3521, 0.6479, 0.6479, 0.3521, 0.6479, 0.3521, 0.3521, 0.6479, 0.3521, 0.6479, 0.6479, 0.3521, 0.6479, 0.3521, 0.3521, 0.6479, 0.3521, 0.6479, 0.6479, 0.3521, 0.6479, 0.3521, 0.3521, 0.6479, 0.3521, 0.6479, 0.6479, 0.3521, 0.6479, 0.3521, 0.3521, 0.6479, 0.3521, 0.6479, 0.6479, 0.3521, 0.6479, 0.3521, 0.3521, 0.6479, 0.3521, 0.6479, 0.6479, 0.3521, 0.6479, 0.3521, 0.3521, 0.6479, 0.3521, 0.6479, 0.6479, 0.3521, 0.6479, 0.3521, 0.3521, 0.6479, 0.3521, 0.6479, 0.6479, 0.3521, 0.6479, 0.3521, 0.3521, 0.6479, 0.3521, 0.6479, 0.6479, 0.3521, 0.6479, 0.3521, 0.3521, 0.6479, 0.3521, 0.6479, 0.6479, 0.3521, 0.6479, 0.3521, 0.3521, 0.6479, 0.3521, 0.6479, 0.6479, 0.3521, 0.6479, 0.3521, 0.3521, 0.6479, 0.3521, 0.6479, 0.6479, 0.3521, 0.6479, 0.3521, 0.3521, 0.6479, 0.3521, 0.6479, 0.6479, 0.3521, 0.6479, 0.3521, 0.3521, 0.6479, 0.3521, 0.6479, 0.6479, 0.3521, 0.6479, 0.3521, 0.3521, 0.6479, 0.3521, 0.6479, 0.6479, 0.3521, 0.6479, 0.3521, 0.3521, 0.6479, 0.3521, 0.6479, 0.6479, 0.3521, 0.6479, 0.3521, 0.3521, 0.6479, 0.3521, 0.6479, 0.6479, 0.3521, 0.6479, 0.3521, 0.3521, 0.6479, 0.3521, 0.6479, 0.6479, 0.3521, 0.6479, 0.3521, 0.3521, 0.6479, 0.3521, 0.6479, 0.6479, 0.3521, 0.6479, 0.3521, 0.3521, 0.6479, 0.3521, 0.6479, 0.6479, 0.3521, 0.6479, 0.3521, 0.3521, 0.6479, 0.3521, 0.6479, 0.6479, 0.3521, 0.6479, 0.3521, 0.3521, 0.6479, 0.3521, 0.6479, 0.6479, 0.3521, 0.6479, 0.3521, 0.3521, 0.6479, 0.3521, 0.6479, 0.6479, 0.3521, 0.6479, 0.3521, 0.3521, 0.6479, 0.3521, 0.6479, 0.6479, 0.3521, 0.6479, 0.3521, 0.3521, 0.6479, 0.3521, 0.6479, 0.6479, 0.3521, 0.6479, 0.3521, 0.3521, 0.6479, 0.3521, 0.6479, 0.6479, 0.3521, 0.6479, 0.3521, 0.3521, 0.6479, 0.3521, 0.6479, 0.6479, 0.3521, 0.6479, 0.3521, 0.3521, 0.6479, 0.3521, 0.6479, 0.6479, 0.3521, 0.6479, 0.3521, 0.3521, 0.6479, 0.3521, 0.6479, 0.6479, 0.3521, 0.6479, 0.3521, 0.3521, 0.6479, 0.3521, 0.6479, 0.6479, 0.3521, 0.6479, 0.3521, 0.3521, 0.6479, 0.3521, 0.6479, 0.6479, 0.3521, 0.6479, 0.3521, 0.3521, 0.6479, 0.3521, 0.6479, 0.6479, 0.3521, 0.6479, 0.3521, 0.3521, 0.6479, 0.3521, 0.6479, 0.6479, 0.3521, 0.6479, 0.3521, 0.3521, 0.6479, 0.3521, 0.6479, 0.6479, 0.3521, 0.6479, 0.3521, 0.3521, 0.6479, 0.3521, 0.6479, 0.6479, 0.3521, 0.6479, 0.3521, 0.3521, 0.6479, 0.3521, 0.6479, 0.6479, 0.3521, 0.6479, 0.3521, 0.3521, 0.6479, 0.3521, 0.6479, 0.6479, 0.3521, 0.6479, 0.3521, 0.3521, 0.6479, 0.3521, 0.6479, 0.6479, 0.3521, 0.6479, 0.3521, 0.3521, 0.6479, 0.3521, 0.6479, 0.6479, 0.3521, 0.6479, 0.3521, 0.3521, 0.6479, 0.3521, 0.6479, 0.6479, 0.3521, 0.6479, 0.3521, 0.3521, 0.6479, 0.3521, 0.6479, 0.6479, 0.3521, 0.6479, 0.3521, 0.3521, 0.6479, 0.3521, 0.6479, 0.6479, 0.3521, 0.6479, 0.3521, 0.3521, 0.6479, 0.3521, 0.6479, 0.6479, 0.3521, 0.6479, 0.3521, 0.3521, 0.6479, 0.3521, 0.6479, 0.6479, 0.3521, 0.6479, 0.3521, 0.3521, 0.6479, 0.3521, 0.6479, 0.6479, 0.3521, 0.6479, 0.3521, 0.3521, 0.6479, 0.3521, 0.6479, 0.6479, 0.3521, 0.6479, 0.3521, 0.3521, 0.6479, 0.3521, 0.6479, 0.6479, 0.3521, 0.6479, 0.3521, 0.3521, 0.6479, 0.3521, 0.6479, 0.6479, 0.3521, 0.6479, 0.3521, 0.3521, 0.6479, 0.3521, 0.6479, 0.6479, 0.3521, 0.6479, 0.3521, 0.3521, 0.6479, 0.3521, 0.6479, 0.6479, 0.3521, 0.6479, 0.3521, 0.3521, 0.6479, 0.3521, 0.6479, 0.6479, 0.3521, 0.6479, 0.3521, 0.3521, 0.6479, 0.3521, 0.6479, 0.6479, 0.3521, 0.6479, 0.3521, 0.3521, 0.6479, 0.3521, 0.6479, 0.6479, 0.3521, 0.6479, 0.3521, 0.3521, 0.6479, 0.3521, 0.6479, 0.6479, 0.3521, 0.6479, 0.3521, 0.3521, 0.6479, 0.3521, 0.6479, 0.6479, 0.3521, 0.6479, 0.3521, 0.3521, 0.6479, 0.3521, 0.6479, 0.6479, 0.3521, 0.6479, 0.3521, 0.3521, 0.6479, 0.3521, 0.6479, 0.6479, 0.3521, 0.6479, 0.3521, 0.3521, 0.6479, 0.3521, 0.6479, 0.6479, 0.3521, 0.6479, 0.3521, 0.3521, 0.6479, 0.3521, 0.6479, 0.6479, 0.3521, 0.6479, 0.3521, 0.3521, 0.6479, 0.3521, 0.6479, 0.6479, 0.3521, 0.6479, 0.3521, 0.3521, 0.6479, 0.3521, 0.6479, 0.6479, 0.3521, 0.6479, 0.3521, 0.3521, 0.6479, 0.3521, 0.6479, 0.6479, 0.3521, 0.6479, 0.3521, 0.3521, 0.6479, 0.3521, 0.6479, 0.6479, 0.3521, 0.6479, 0.3521, 0.3521, 0.6479, 0.3521, 0.6479, 0.6479, 0.3521, 0.6479, 0.3521, 0.3521, 0.6479, 0.3521, 0.6479, 0.6479, 0.3521, 0.6479, 0.3521, 0.3521, 0.6479, 0.3521, 0.6479, 0.6479, 0.3521, 0.6479, 0.3521, 0.3521, 0.6479, 0.3521, 0.6479, 0.6479, 0.3521, 0.6479, 0.3521, 0.3521, 0.6479, 0.3521, 0.6479, 0.6479, 0.3521, 0.6479, 0.3521, 0.3521, 0.6479, 0.3521, 0.6479, 0.6479, 0.3521, 0.6479, 0.3521, 0.3521, 0.6479, 0.3521, 0.6479, 0.6479, 0.3521, 0.6479, 0.3521, 0.3521, 0.6479, 0.3521, 0.6479, 0.6479, 0.3521, 0.6479, 0.3521, 0.3521, 0.6479, 0.3521, 0.6479, 0.6479, 0.3521, 0.6479, 0.3521, 0.3521, 0.6479, 0.3521, 0.6479, 0.6479, 0.3521, 0.6479, 0.3521, 0.3521, 0.6479, 0.3521, 0.6479, 0.6479, 0.3521, 0.6479, 0.3521, 0.3521, 0.6479, 0.3521, 0.6479, 0.6479, 0.3521, 0.6479, 0.3521, 0.3521, 0.6479, 0.3521, 0.6479, 0.6479, 0.3521, 0.6479, 0.3521, 0.3521, 0.6479, 0.3521, 0.6479, 0.6479, 0.3521, 0.6479, 0.3521, 0.3521, 0.6479, 0.3521, 0.6479, 0.6479, 0.3521, 0.6479, 0.3521, 0.3521, 0.6479, 0.3521, 0.6479, 0.6479, 0.3521, 0.6479, 0.3521, 0.3521, 0.6479, 0.3521, 0.6479, 0.6479, 0.3521, 0.6479, 0.3521, 0.3521, 0.6479, 0.3521, 0.6479, 0.6479, 0.3521, 0.6479, 0.3521, 0.3521, 0.6479, 0.3521, 0.6479, 0.6479, 0.3521, 0.6479, 0.3521, 0.3521, 0.6479, 0.3521, 0.6479, 0.6479, 0.3521, 0.6479, 0.3521, 0.3521, 0.6479, 0.3521, 0.6479, 0.6479, 0.3521, 0.6479, 0.3521, 0.3521, 0.6479, 0.3521, 0.6479, 0.6479, 0.3521, 0.6479, 0.3521, 0.3521, 0.6479, 0.3521, 0.6479, 0.6479, 0.3521, 0.6479, 0.3521, 0.3521, 0.6479, 0.3521, 0.6479, 0.6479, 0.3521, 0.6479, 0.3521, 0.3521, 0.6479, 0.3521, 0.6479, 0.6479, 0.3521, 0.6479, 0.3521, 0.3521, 0.6479, 0.3521, 0.6479, 0.6479, 0.3521, 0.6479, 0.3521, 0.3521, 0.6479, 0.3521, 0.6479, 0.6479, 0.3521, 0.6479, 0.3521, 0.3521, 0.6479, 0.3521, 0.6479, 0.6479, 0.3521, 0.6479, 0.3521, 0.3521, 0.6479, 0.3521, 0.6479, 0.6479, 0.3521, 0.6479, 0.3521, 0.3521, 0.6479, 0.3521, 0.6479, 0.6479, 0.3521, 0.6479, 0.3521, 0.3521, 0.6479, 0.3521, 0.6479, 0.6479, 0.3521, 0.6479, 0.3521, 0.3521, 0.6479, 0.3521, 0.6479, 0.6479, 0.3521, 0.6479, 0.3521, 0.3521, 0.6479, 0.3521, 0.6479, 0.6479, 0.3521, 0.6479, 0.3521, 0.3521, 0.6479, 0.3521, 0.6479, 0.6479, 0.3521, 0.6479, 0.3521, 0.3521, 0.6479, 0.3521, 0.6479, 0.6479, 0.3521, 0.6479, 0.3521, 0.3521, 0.6479, 0.3521, 0.6479, 0.6479, 0.3521, 0.6479, 0.3521, 0.3521, 0.6479, 0.3521, 0.6479, 0.6479, 0.3521, 0.6479, 0.3521, 0.3521, 0.6479, 0.3521, 0.6479, 0.6479, 0.3521, 0.6479, 0.3521, 0.3521, 0.6479, 0.3521, 0.6479, 0.6479, 0.3521, 0.6479, 0.3521, 0.3521, 0.6479, 0.3521, 0.6479, 0.6479, 0.3521, 0.6479, 0.3521, 0.3521, 0.6479, 0.3521, 0.6479, 0.6479, 0.3521, 0.6479, 0.3521, 0.3521, 0.6479, 0.3521, 0.6479, 0.6479, 0.3521, 0.6479, 0.3521, 0.3521, 0.6479, 0.3521, 0.6479, 0.6479, 0.3521, 0.6479, 0.3521, 0.3521, 0.6479, 0.3521, 0.6479, 0.6479, 0.3521, 0.6479, 0.3521, 0.3521, 0.6479, 0.3521, 0.6479, 0.6479, 0.3521, 0.6479, 0.3521, 0.3521, 0.6479, 0.3521, 0.6479, 0.6479, 0.3521, 0.6479, 0.3521, 0.3521, 0.6479, 0.3521, 0.6479, 0.6479, 0.3521, 0.6479, 0.3521, 0.3521, 0.6479, 0.3521, 0.6479, 0.6479, 0.3521, 0.6479, 0.3521, 0.3521, 0.6479, 0.3521, 0.6479, 0.6479, 0.3521, 0.6479, 0.3521, 0.3521, 0.6479, 0.3521, 0.6479, 0.6479, 0.3521, 0.6479, 0.3521, 0.3521, 0.6479, 0.3521, 0.6479, 0.6479, 0.3521, 0.6479, 0.3521, 0.3521, 0.6479, 0.3521, 0.6479, 0.6479, 0.3521, 0.6479, 0.3521, 0.3521, 0.6479, 0.3521, 0.6479, 0.6479, 0.3521, 0.6479, 0.3521, 0.3521, 0.6479, 0.3521, 0.6479, 0.6479, 0.3521, 0.6479, 0.3521, 0.3521, 0.6479, 0.3521, 0.6479, 0.6479, 0.3521, 0.6479, 0.3521, 0.3521, 0.6479, 0.3521, 0.6479, 0.6479, 0.3521, 0.6479, 0.3521, 0.3521, 0.6479, 0.3521, 0.6479, 0.6479, 0.3521, 0.6479, 0.3521, 0.3521, 0.6479, 0.3521, 0.6479, 0.6479, 0.3521, 0.6479, 0.3521, 0.3521, 0.6479, 0.3521, 0.6479, 0.6479, 0.3521, 0.6479, 0.3521, 0.3521, 0.6479, 0.3521, 0.6479, 0.6479, 0.3521, 0.6479, 0.3521, 0.3521, 0.6479, 0.3521, 0.6479, 0.6479, 0.3521, 0.6479, 0.3521, 0.3521, 0.6479, 0.3521, 0.6479, 0.6479, 0.3521, 0.6479, 0.3521, 0.3521, 0.6479, 0.3521, 0.6479, 0.6479, 0.3521, 0.6479, 0.3521, 0.3521, 0.6479, 0.3521, 0.6479, 0.6479, 0.3521, 0.6479, 0.3521, 0.3521, 0.6479, 0.3521, 0.6479, 0.6479, 0.3521, 0.6479, 0.3521, 0.3521, 0.6479, 0.3521, 0.6479, 0.6479, 0.3521, 0.6479, 0.3521, 0.3521, 0.6479, 0.3521, 0.6479, 0.6479, 0.3521, 0.6479, 0.3521, 0.3521, 0.6479, 0.3521, 0.6479, 0.6479, 0.3521, 0.6479, 0.3521, 0.3521, 0.6479, 0.3521, 0.6479, 0.6479, 0.3521, 0.6479, 0.3521, 0.3521, 0.6479, 0.3521, 0.6479, 0.6479, 0.3521, 0.6479, 0.3521, 0.3521, 0.6479, 0.3521, 0.6479, 0.6479, 0.3521, 0.6479, 0.3521, 0.3521, 0.6479, 0.3521, 0.6479, 0.6479, 0.3521, 0.6479, 0.3521, 0.3521, 0.6479, 0.3521, 0.6479, 0.6479, 0.3521, 0.6479, 0.3521, 0.3521, 0.6479, 0.3521, 0.6479, 0.6479, 0.3521, 0.6479, 0.3521, 0.3521, 0.6479, 0.3521, 0.6479, 0.6479, 0.3521, 0.6479, 0.3521, 0.3521, 0.6479, 0.3521, 0.6479, 0.6479, 0.3521, 0.6479, 0.3521, 0.3521, 0.6479, 0.3521, 0.6479, 0.6479, 0.3521, 0.6479, 0.3521, 0.3521, 0.6479, 0.3521, 0.6479, 0.5, 0.3521, 0.5, 0.3521, 0.3521, 0.6479, 0.3521, 0.6479, 0.5, 0.3521, 0.5, 0.3521, 0.3521, 0.6479, 0.3521, 0.6479, 0.5, 0.3521, 0.5, 0.3521, 0.3521, 0.6479, 0.3521, 0.6479, 0.5, 0.3521, 0.5, 0.3521, 0.3521, 0.6479, 0.3521, 0.6479, 0.5, 0.3521, 0.5, 0.3521, 0.3521, 0.6479, 0.3521, 0.6479, 0.5, 0.3521, 0.5, 0.3521, 0.3521, 0.6479, 0.3521, 0.6479, 0.5, 0.3521, 0.5, 0.3521, 0.3521, 0.6479, 0.3521, 0.6479, 0.5, 0.3521, 0.5, 0.3521, 0.3521, 0.6479, 0.3521, 0.6479, 0.5, 0.3521, 0.5, 0.3521, 0.3521, 0.6479, 0.3521, 0.6479, 0.5, 0.3521, 0.5, 0.3521, 0.3521, 0.6479, 0.3521, 0.6479, 0.5, 0.3521, 0.5, 0.3521, 0.3521, 0.6479, 0.3521, 0.6479, 0.5, 0.3521, 0.5])
me_cube_003.materials.append(mat_tourniquetstrip)
me_cube_003.use_remesh_fix_poles = True
me_cube_003.use_remesh_preserve_attributes = False
me_cube_003.use_mirror_vertex_groups = False
me_cube_003.update()
me_cube_005 = bpy.data.meshes.new('Cube.005')
me_cube_005.from_pydata([(-0.0178, -0.003186, 0.01942), (-0.0178, 0.003186, 0.01942), (0.0178, -0.003186, 0.01942), (0.0178, 0.003186, 0.01942), (0.01298, 0.003186, -0.01942), (-0.01298, 0.003186, -0.01942), (-0.01473, 0.003186, 0.01942), (0.01473, 0.003186, 0.01942), (-0.01298, -0.003186, -0.01942), (0.01298, -0.003186, -0.01942), (0.01473, -0.003186, 0.01942), (-0.01473, -0.003186, 0.01942), (-0.0178, -0.001513, 0.01942), (-0.0178, 0.001513, 0.01942), (0.0178, 0.001513, 0.01942), (0.0178, -0.001513, 0.01942), (0.01473, 0.001513, 0.01942), (0.01473, -0.001513, 0.01942), (-0.01473, 0.001513, 0.01942), (-0.01473, -0.001513, 0.01942), (-0.01298, 0.001513, -0.01942), (-0.01298, -0.001513, -0.01942), (0.01298, 0.001513, -0.01942), (0.01298, -0.001513, -0.01942), (0.01473, 0.001513, -0.007863), (0.01473, -0.001513, -0.007863), (-0.01473, 0.001513, -0.007863), (-0.01473, -0.001513, -0.007863), (-0.01739, -0.003186, -0.004329), (-0.0178, -0.003186, 0.004329), (-0.0178, 0.003186, 0.004329), (-0.01739, 0.003186, -0.004329), (0.0178, 0.003186, 0.004329), (0.01739, 0.003186, -0.004329), (0.0178, -0.003186, 0.004329), (0.01739, -0.003186, -0.004329), (0.01453, -0.003186, 0.003986), (0.01453, -0.003186, -0.003986), (-0.01453, -0.003186, 0.003986), (-0.01453, -0.003186, -0.003986), (-0.01473, 0.003186, 0.004329), (-0.01473, 0.003186, -0.004329), (0.01473, 0.003186, 0.004329), (0.01473, 0.003186, -0.004329), (0.0178, 0.001513, 0.004329), (0.01739, 0.001513, -0.004329), (0.0178, -0.001513, 0.004329), (0.01739, -0.001513, -0.004329), (-0.0178, -0.001513, 0.004329), (-0.01739, -0.001513, -0.004329), (-0.0178, 0.001513, 0.004329), (-0.01739, 0.001513, -0.004329), (0.01473, -0.003186, 0.004329), (0.01473, -0.003186, -0.004329), (-0.01473, -0.003186, 0.004329), (-0.01473, -0.003186, -0.004329), (0.01463, -0.002895, 0.004158), (0.01463, -0.002895, -0.004158), (-0.01463, -0.002895, -0.004158), (-0.01463, -0.002895, 0.004158), (-0.01568, -0.003186, -0.01786), (-0.01431, -0.003186, -0.01942), (-0.01528, -0.003186, -0.01897), (-0.01431, 0.003186, -0.01942), (-0.01568, 0.003186, -0.01786), (-0.01528, 0.003186, -0.01897), (0.01431, -0.003186, -0.01942), (0.01568, -0.003186, -0.01786), (0.01528, -0.003186, -0.01897), (0.01568, 0.003186, -0.01786), (0.01431, 0.003186, -0.01942), (0.01528, 0.003186, -0.01897), (-0.01431, 0.001513, -0.01942), (-0.01568, 0.001513, -0.01786), (-0.01528, 0.001513, -0.01897), (-0.01568, -0.001513, -0.01786), (-0.01431, -0.001513, -0.01942), (-0.01528, -0.001513, -0.01897), (0.01431, -0.001513, -0.01942), (0.01568, -0.001513, -0.01786), (0.01528, -0.001513, -0.01897), (0.01568, 0.001513, -0.01786), (0.01431, 0.001513, -0.01942), (0.01528, 0.001513, -0.01897), (-0.0178, 5.228e-09, 0.01942), (0.0178, 5.228e-09, 0.01942), (0.01473, 5.228e-09, 0.01942), (-0.01473, 5.228e-09, 0.01942), (-0.01298, 5.228e-09, -0.01942), (0.01298, 5.228e-09, -0.01942), (0.01473, 5.228e-09, -0.007863), (-0.01473, 5.228e-09, -0.007863), (-0.01739, 5.228e-09, -0.004329), (-0.0178, 5.228e-09, 0.004329), (0.01739, 5.228e-09, -0.004329), (0.0178, 5.228e-09, 0.004329), (-0.01431, 5.228e-09, -0.01942), (-0.01528, 5.228e-09, -0.01897), (-0.01568, 5.228e-09, -0.01786), (0.01431, 5.228e-09, -0.01942), (0.01528, 5.228e-09, -0.01897), (0.01568, 5.228e-09, -0.01786)], [], [(50, 13, 1, 30), (42, 7, 3, 32), (46, 15, 2, 34), (54, 11, 0, 29), (43, 33, 69, 71), (19, 12, 0, 11), (15, 17, 10, 2), (17, 19, 11, 10), (55, 28, 60, 62), (21, 23, 9, 8), (34, 2, 10, 52), (52, 10, 11, 54), (30, 1, 6, 40), (40, 6, 7, 42), (5, 4, 22, 20), (88, 89, 23, 21), (79, 47, 35, 67), (101, 94, 47, 79), (7, 6, 18, 16), (19, 17, 25, 27), (3, 7, 16, 14), (85, 86, 17, 15), (6, 1, 13, 18), (87, 84, 12, 19), (98, 92, 51, 73), (32, 3, 14, 44), (95, 85, 15, 46), (29, 0, 12, 48), (93, 84, 13, 50), (90, 91, 27, 25), (87, 19, 27, 91), (86, 16, 24, 90), (16, 18, 26, 24), (96, 88, 21, 76), (92, 93, 50, 51), (76, 21, 8, 61), (28, 29, 48, 49), (89, 99, 78, 23), (94, 95, 46, 47), (4, 70, 82, 22), (33, 32, 44, 45), (5, 41, 43, 4), (41, 40, 42, 43), (63, 5, 20, 72), (31, 30, 40, 41), (9, 53, 55, 8), (37, 36, 38, 39), (23, 78, 66, 9), (35, 34, 52, 53), (73, 51, 31, 64), (55, 54, 29, 28), (68, 67, 35, 53), (47, 46, 34, 35), (69, 33, 45, 81), (43, 42, 32, 33), (65, 64, 31, 41), (51, 50, 30, 31), (56, 57, 53, 52), (58, 59, 54, 55), (57, 58, 55, 53), (59, 56, 52, 54), (38, 36, 56, 59), (37, 39, 58, 57), (39, 38, 59, 58), (36, 37, 57, 56), (76, 61, 62, 77), (77, 62, 60, 75), (82, 70, 71, 83), (83, 71, 69, 81), (63, 72, 74, 65), (65, 74, 73, 64), (96, 76, 77, 97), (97, 77, 75, 98), (66, 78, 80, 68), (68, 80, 79, 67), (99, 82, 83, 100), (100, 83, 81, 101), (60, 28, 49, 75), (63, 65, 41, 5), (4, 43, 71, 70), (66, 68, 53, 9), (8, 55, 62, 61), (80, 100, 101, 79), (78, 99, 100, 80), (74, 97, 98, 73), (72, 96, 97, 74), (45, 44, 95, 94), (22, 82, 99, 89), (49, 48, 93, 92), (72, 20, 88, 96), (17, 86, 90, 25), (18, 87, 91, 26), (24, 26, 91, 90), (48, 12, 84, 93), (44, 14, 85, 95), (75, 49, 92, 98), (18, 13, 84, 87), (14, 16, 86, 85), (81, 45, 94, 101), (20, 22, 89, 88)])
me_cube_005.polygons.foreach_set('use_smooth', [True] * 100)
_uv = me_cube_005.uv_layers.new(name='BAKETOOL_Job 1')
_uv.uv.foreach_set('vector', [0.7147, 0.5836, 0.6263, 0.5784, 0.6298, 0.5704, 0.7141, 0.5731, 0.7156, 0.3452, 0.6262, 0.3424, 0.6358, 0.3274, 0.7162, 0.3259, 0.719, 0.2784, 0.6246, 0.2754, 0.6278, 0.2671, 0.7181, 0.2669, 0.7182, 0.05242, 0.624, 0.04584, 0.6342, 0.03058, 0.7203, 0.03125, 0.7711, 0.3484, 0.7725, 0.3312, 0.85, 0.3545, 0.8547, 0.3575, 0.6118, 0.03914, 0.6286, 0.02207, 0.6342, 0.03058, 0.624, 0.04584, 0.6246, 0.2754, 0.6066, 0.2606, 0.619, 0.254, 0.6278, 0.2671, 0.6066, 0.2606, 0.6118, 0.03914, 0.624, 0.04584, 0.619, 0.254, 0.7839, 0.05552, 0.7846, 0.03762, 0.8644, 0.05969, 0.869, 0.06238, 0.8826, 0.07025, 0.8825, 0.2271, 0.8724, 0.224, 0.8726, 0.07281, 0.7181, 0.2669, 0.6278, 0.2671, 0.619, 0.254, 0.7155, 0.2422, 0.7155, 0.2422, 0.619, 0.254, 0.624, 0.04584, 0.7182, 0.05242, 0.7141, 0.5731, 0.6298, 0.5704, 0.6213, 0.5564, 0.7129, 0.5509, 0.7129, 0.5509, 0.6213, 0.5564, 0.6262, 0.3424, 0.7156, 0.3452, 0.8582, 0.5292, 0.8583, 0.3688, 0.869, 0.3661, 0.8689, 0.5324, 0.8927, 0.06701, 0.8927, 0.2304, 0.8825, 0.2271, 0.8826, 0.07025, 0.8693, 0.2457, 0.7844, 0.2721, 0.7825, 0.2604, 0.8639, 0.2375, 0.8755, 0.2544, 0.7864, 0.2827, 0.7844, 0.2721, 0.8693, 0.2457, 0.6262, 0.3424, 0.6213, 0.5564, 0.6087, 0.5629, 0.614, 0.3361, 0.6118, 0.03914, 0.6066, 0.2606, 0.4488, 0.2012, 0.4626, 0.09259, 0.6358, 0.3274, 0.6262, 0.3424, 0.614, 0.3361, 0.6302, 0.3193, 0.6207, 0.2853, 0.6002, 0.2715, 0.6066, 0.2606, 0.6246, 0.2754, 0.6213, 0.5564, 0.6298, 0.5704, 0.6263, 0.5784, 0.6087, 0.5629, 0.606, 0.03003, 0.6243, 0.01337, 0.6286, 0.02207, 0.6118, 0.03914, 0.8616, 0.5606, 0.7748, 0.5875, 0.7729, 0.5776, 0.8553, 0.5519, 0.7162, 0.3259, 0.6358, 0.3274, 0.6302, 0.3193, 0.7166, 0.314, 0.7195, 0.289, 0.6207, 0.2853, 0.6246, 0.2754, 0.719, 0.2784, 0.7203, 0.03125, 0.6342, 0.03058, 0.6286, 0.02207, 0.7211, 0.01817, 0.7151, 0.5934, 0.6222, 0.5877, 0.6263, 0.5784, 0.7147, 0.5836, 0.4417, 0.2066, 0.4555, 0.08719, 0.4626, 0.09259, 0.4488, 0.2012, 0.606, 0.03003, 0.6118, 0.03914, 0.4626, 0.09259, 0.4555, 0.08719, 0.6083, 0.3271, 0.614, 0.3361, 0.4636, 0.3903, 0.4564, 0.3848, 0.614, 0.3361, 0.6087, 0.5629, 0.449, 0.5007, 0.4636, 0.3903, 0.8887, 0.05722, 0.8927, 0.06701, 0.8826, 0.07025, 0.8794, 0.06224, 0.7748, 0.5875, 0.7151, 0.5934, 0.7147, 0.5836, 0.7729, 0.5776, 0.8794, 0.06224, 0.8826, 0.07025, 0.8726, 0.07281, 0.8717, 0.06621, 0.7846, 0.03762, 0.7203, 0.03125, 0.7211, 0.01817, 0.7865, 0.02614, 0.8927, 0.2304, 0.8888, 0.241, 0.8791, 0.2352, 0.8825, 0.2271, 0.7864, 0.2827, 0.7195, 0.289, 0.719, 0.2784, 0.7844, 0.2721, 0.8583, 0.3688, 0.8575, 0.3617, 0.8657, 0.3576, 0.869, 0.3661, 0.7725, 0.3312, 0.7162, 0.3259, 0.7166, 0.314, 0.7745, 0.3205, 0.8582, 0.5292, 0.7696, 0.5493, 0.7711, 0.3484, 0.8583, 0.3688, 0.7696, 0.5493, 0.7129, 0.5509, 0.7156, 0.3452, 0.7711, 0.3484, 0.8571, 0.5366, 0.8582, 0.5292, 0.8689, 0.5324, 0.8654, 0.5409, 0.7709, 0.5667, 0.7141, 0.5731, 0.7129, 0.5509, 0.7696, 0.5493, 0.8724, 0.224, 0.7819, 0.2424, 0.7839, 0.05552, 0.8726, 0.07281, 0.7757, 0.2378, 0.7214, 0.2374, 0.7244, 0.05722, 0.7781, 0.06008, 0.8825, 0.2271, 0.8791, 0.2352, 0.8713, 0.2309, 0.8724, 0.224, 0.7825, 0.2604, 0.7181, 0.2669, 0.7155, 0.2422, 0.7819, 0.2424, 0.8553, 0.5519, 0.7729, 0.5776, 0.7709, 0.5667, 0.8496, 0.5437, 0.7839, 0.05552, 0.7182, 0.05242, 0.7203, 0.03125, 0.7846, 0.03762, 0.8686, 0.2347, 0.8639, 0.2375, 0.7825, 0.2604, 0.7819, 0.2424, 0.7844, 0.2721, 0.719, 0.2784, 0.7181, 0.2669, 0.7825, 0.2604, 0.85, 0.3545, 0.7725, 0.3312, 0.7745, 0.3205, 0.8561, 0.3461, 0.7711, 0.3484, 0.7156, 0.3452, 0.7162, 0.3259, 0.7725, 0.3312, 0.8544, 0.5406, 0.8496, 0.5437, 0.7709, 0.5667, 0.7696, 0.5493, 0.7729, 0.5776, 0.7147, 0.5836, 0.7141, 0.5731, 0.7709, 0.5667, 0.7183, 0.2399, 0.7789, 0.2402, 0.7819, 0.2424, 0.7155, 0.2422, 0.7811, 0.05772, 0.7212, 0.05474, 0.7182, 0.05242, 0.7839, 0.05552, 0.7789, 0.2402, 0.7811, 0.05772, 0.7839, 0.05552, 0.7819, 0.2424, 0.7212, 0.05474, 0.7183, 0.2399, 0.7155, 0.2422, 0.7182, 0.05242, 0.7244, 0.05722, 0.7214, 0.2374, 0.7183, 0.2399, 0.7212, 0.05474, 0.7757, 0.2378, 0.7781, 0.06008, 0.7811, 0.05772, 0.7789, 0.2402, 0.7781, 0.06008, 0.7244, 0.05722, 0.7212, 0.05474, 0.7811, 0.05772, 0.7214, 0.2374, 0.7757, 0.2378, 0.7789, 0.2402, 0.7183, 0.2399, 0.8794, 0.06224, 0.8717, 0.06621, 0.869, 0.06238, 0.8757, 0.05667, 0.8757, 0.05667, 0.869, 0.06238, 0.8644, 0.05969, 0.87, 0.05129, 0.8657, 0.3576, 0.8575, 0.3617, 0.8547, 0.3575, 0.8618, 0.3517, 0.8618, 0.3517, 0.8547, 0.3575, 0.85, 0.3545, 0.8561, 0.3461, 0.8571, 0.5366, 0.8654, 0.5409, 0.861, 0.5468, 0.8544, 0.5406, 0.8544, 0.5406, 0.861, 0.5468, 0.8553, 0.5519, 0.8496, 0.5437, 0.8887, 0.05722, 0.8794, 0.06224, 0.8757, 0.05667, 0.8842, 0.04973, 0.8842, 0.04973, 0.8757, 0.05667, 0.87, 0.05129, 0.8772, 0.04245, 0.8713, 0.2309, 0.8791, 0.2352, 0.8749, 0.2408, 0.8686, 0.2347, 0.8686, 0.2347, 0.8749, 0.2408, 0.8693, 0.2457, 0.8639, 0.2375, 0.8754, 0.3524, 0.8657, 0.3576, 0.8618, 0.3517, 0.8706, 0.3446, 0.8706, 0.3446, 0.8618, 0.3517, 0.8561, 0.3461, 0.8634, 0.3373, 0.8644, 0.05969, 0.7846, 0.03762, 0.7865, 0.02614, 0.87, 0.05129, 0.8571, 0.5366, 0.8544, 0.5406, 0.7696, 0.5493, 0.8582, 0.5292, 0.8583, 0.3688, 0.7711, 0.3484, 0.8547, 0.3575, 0.8575, 0.3617, 0.8713, 0.2309, 0.8686, 0.2347, 0.7819, 0.2424, 0.8724, 0.224, 0.8726, 0.07281, 0.7839, 0.05552, 0.869, 0.06238, 0.8717, 0.06621, 0.8749, 0.2408, 0.8831, 0.2483, 0.8755, 0.2544, 0.8693, 0.2457, 0.8791, 0.2352, 0.8888, 0.241, 0.8831, 0.2483, 0.8749, 0.2408, 0.861, 0.5468, 0.8694, 0.5545, 0.8616, 0.5606, 0.8553, 0.5519, 0.8654, 0.5409, 0.8754, 0.547, 0.8694, 0.5545, 0.861, 0.5468, 0.7745, 0.3205, 0.7166, 0.314, 0.7169, 0.3044, 0.7765, 0.3105, 0.869, 0.3661, 0.8657, 0.3576, 0.8754, 0.3524, 0.8796, 0.3627, 0.7865, 0.02614, 0.7211, 0.01817, 0.7217, 0.007715, 0.7885, 0.01551, 0.8654, 0.5409, 0.8689, 0.5324, 0.8796, 0.536, 0.8754, 0.547, 0.6066, 0.2606, 0.6002, 0.2715, 0.4417, 0.2066, 0.4488, 0.2012, 0.6087, 0.5629, 0.602, 0.5738, 0.4417, 0.5061, 0.449, 0.5007, 0.4636, 0.3903, 0.449, 0.5007, 0.4417, 0.5061, 0.4564, 0.3848, 0.7211, 0.01817, 0.6286, 0.02207, 0.6243, 0.01337, 0.7217, 0.007715, 0.7166, 0.314, 0.6302, 0.3193, 0.626, 0.3111, 0.7169, 0.3044, 0.87, 0.05129, 0.7865, 0.02614, 0.7885, 0.01551, 0.8772, 0.04245, 0.6087, 0.5629, 0.6263, 0.5784, 0.6222, 0.5877, 0.602, 0.5738, 0.6302, 0.3193, 0.614, 0.3361, 0.6083, 0.3271, 0.626, 0.3111, 0.8561, 0.3461, 0.7745, 0.3205, 0.7765, 0.3105, 0.8634, 0.3373, 0.8689, 0.5324, 0.869, 0.3661, 0.8796, 0.3627, 0.8796, 0.536])
me_cube_005.materials.append(mat_tourniquetplastic)
me_cube_005.use_remesh_fix_poles = True
me_cube_005.use_remesh_preserve_attributes = False
me_cube_005.use_mirror_vertex_groups = False
me_cube_005.update()
me_cube_006 = bpy.data.meshes.new('Cube.006')
me_cube_006.from_pydata([(-0.0149, -0.0149, 0.001345), (0.01074, 0.00479, 0.001348), (-0.01822, -0.006886, 0.001345), (-0.01009, 0.004812, 0.001348), (0.01808, -0.0001689, 0.0), (0.01808, -0.0001689, 0.001914), (-0.01745, -0.0002351, 0.0), (-0.01745, -0.0001726, 0.001914), (0.01122, -0.01736, 0.001914), (0.006886, -0.01822, 0.001914), (0.01286, -0.01295, 0.001914), (0.009994, -0.01357, 0.001323), (0.01471, -0.01018, 0.001914), (0.0154, -0.006698, 0.001914), (-0.01471, -0.01018, 0.001914), (-0.01538, -0.006826, 0.001914), (-0.01286, -0.01295, 0.001914), (-0.009994, -0.01357, 0.001323), (-0.006886, -0.01822, 0.001914), (-0.01122, -0.01736, 0.001914), (-0.01736, -0.01122, 0.001345), (0.01403, -0.002139, 0.001323), (-0.01354, -0.00211, 0.001323), (0.01822, -0.006886, 0.001345), (0.01736, -0.01122, 0.001345), (0.0149, -0.0149, 0.001914), (0.01736, -0.01122, 0.001914), (0.01822, -0.006886, 0.001914), (-0.01736, -0.01122, 0.001914), (-0.01822, -0.006886, 0.001914), (-0.0149, -0.0149, 0.001914), (0.006886, -0.01822, 0.0), (0.01822, -0.006886, 0.0), (0.01122, -0.01736, 0.0), (0.0149, -0.0149, 0.0), (0.01736, -0.01122, 0.0), (-0.01822, -0.006886, 0.0), (-0.006886, -0.01822, 0.0), (-0.01736, -0.01122, 0.0), (-0.0149, -0.0149, 0.0), (-0.01122, -0.01736, 0.0), (0.01122, -0.01736, 0.001345), (0.0149, -0.0149, 0.001345), (-0.01745, -0.0002039, 0.001345), (0.01589, -0.0001646, 0.0), (0.01808, -0.0001689, 0.001345), (-0.01523, -0.0001309, 0.0), (-0.006886, -0.01822, 0.001345), (-0.01122, -0.01736, 0.001345), (0.006886, -0.01822, 0.001345), (-0.01343, 0.02201, 0.0), (-0.01194, 0.02369, 0.0), (-0.01323, 0.02285, 0.0), (-0.01268, 0.02347, 0.0), (0.0126, 0.02366, 0.0), (0.01409, 0.02197, 0.0), (0.01335, 0.02344, 0.0), (0.01389, 0.02282, 0.0), (-0.01194, 0.02369, 0.001348), (-0.01268, 0.02347, 0.001348), (-0.01323, 0.02285, 0.001348), (0.0126, 0.02366, 0.001348), (0.01389, 0.02282, 0.001348), (0.01335, 0.02344, 0.001348), (-0.009367, 0.02432, 0.0), (0.01003, 0.0243, 0.0), (-0.003219, 0.02519, 0.0), (0.00388, 0.02518, 0.0), (0.01003, 0.0243, 0.001348), (-0.009367, 0.02432, 0.001348), (0.00388, 0.02518, 0.001348), (-0.003219, 0.02519, 0.001348), (0.01589, -0.0001646, 0.001348), (-0.01523, -0.0001309, 0.001348), (-0.01343, 0.02201, 0.001348), (0.01409, 0.02197, 0.001348), (0.01315, 0.002715, 0.001348), (-0.01249, 0.002743, 0.001348), (-0.01116, 0.01913, 0.001348), (0.01182, 0.0191, 0.001348), (0.001096, 0.02431, 0.001348), (0.001108, 0.02367, 0.001348), (0.001119, 0.02345, 0.001348), (0.001114, 0.02283, 0.001348), (0.001111, 0.02198, 0.001348), (0.001098, 0.01911, 0.001348), (0.00116, 0.004795, 0.001348), (0.005409, 0.002723, 0.001348), (0.005605, -0.0001535, 0.001348), (0.005655, -0.001057, 0.001914), (0.006108, -0.006785, 0.001323), (0.006363, -0.01053, 0.001323), (0.006572, -0.01204, 0.001323), (0.006705, -0.01465, 0.001914), (0.006828, -0.01736, 0.001914), (-0.0004482, 0.02432, 0.001348), (-0.00047, 0.02368, 0.001348), (-0.0004844, 0.02346, 0.001348), (-0.0004891, 0.02284, 0.001348), (-0.0004986, 0.02199, 0.001348), (-0.00053, 0.01912, 0.001348), (-0.0004923, 0.004806, 0.001348), (-0.00509, 0.002735, 0.001348), (-0.00533, -0.0001416, 0.001348), (-0.005381, -0.001045, 0.001914), (-0.005936, -0.006817, 0.001323), (-0.006246, -0.01053, 0.001323), (-0.006502, -0.01204, 0.001323), (-0.006664, -0.01465, 0.001914), (-0.006815, -0.01736, 0.001914), (-0.01398, 0.01668, 0.0), (-0.01398, 0.01668, 0.001348), (0.01464, 0.01664, 0.001348), (0.01464, 0.01664, 0.0), (-0.01153, 0.01667, 0.001348), (0.01219, 0.01665, 0.001348), (-0.009351, 0.01667, 0.001348), (0.01001, 0.01665, 0.001348), (0.00114, 0.01666, 0.001348), (-0.0004726, 0.01667, 0.001348), (0.01065, 0.006259, 0.001348), (-0.009995, 0.006282, 0.001348), (0.001157, 0.006265, 0.001348), (-0.0004898, 0.006276, 0.001348), (0.01074, 0.00479, 0.0), (-0.01009, 0.004812, 0.0), (0.01315, 0.002715, 0.0), (-0.01249, 0.002743, 0.0), (0.00116, 0.004795, 0.0), (0.005409, 0.002723, 0.0), (-0.0004923, 0.004806, 0.0), (-0.00509, 0.002735, 0.0), (-0.01153, 0.01667, 0.0), (0.01219, 0.01665, 0.0), (-0.009351, 0.01667, 0.0), (0.01001, 0.01665, 0.0), (0.01065, 0.006259, 0.0), (-0.009995, 0.006282, 0.0), (0.00114, 0.01666, 0.0), (-0.0004726, 0.01667, 0.0), (0.001157, 0.006265, 0.0), (-0.0004898, 0.006276, 0.0), (-0.01025, 0.0179, 0.001348), (0.001119, 0.01788, 0.001348), (-0.0005013, 0.01789, 0.001348), (0.01091, 0.01787, 0.001348), (0.0107, 0.005524, 0.001348), (-0.0004911, 0.005541, 0.001348), (0.001158, 0.00553, 0.001348), (-0.01004, 0.005547, 0.001348), (0.0107, 0.005524, 0.0), (-0.01004, 0.005547, 0.0), (0.01351, -0.0136, 0.001914), (0.01059, -0.01555, 0.001914), (0.01556, -0.01053, 0.001914), (0.01631, -0.006758, 0.001914), (-0.01556, -0.01053, 0.001914), (-0.01629, -0.006844, 0.001914), (-0.01351, -0.0136, 0.001914), (-0.01059, -0.01555, 0.001914), (-0.00538, -0.0001416, 0.001914), (-0.01523, -0.0001309, 0.001914), (0.006705, -0.01555, 0.001914), (0.01589, -0.0001646, 0.001914), (0.005656, -0.0001535, 0.001914), (-0.006664, -0.01555, 0.001914), (0.01209, -0.01218, 0.001323), (0.01032, -0.01465, 0.001914), (0.0137, -0.009763, 0.001323), (0.01432, -0.006626, 0.001323), (-0.0137, -0.009763, 0.001323), (-0.01429, -0.006804, 0.001323), (-0.01208, -0.01218, 0.001323), (-0.01032, -0.01465, 0.001914), (-0.005382, -0.002118, 0.001323), (-0.01446, -0.001035, 0.001914), (0.006705, -0.01357, 0.001323), (0.01504, -0.001067, 0.001914), (0.005654, -0.00213, 0.001323), (-0.006664, -0.01357, 0.001323)], [], [(103, 73, 161, 160), (157, 161, 7, 29), (18, 47, 49, 9), (0, 39, 40, 48), (20, 38, 39, 0), (48, 40, 37, 47), (2, 36, 38, 20), (24, 35, 32, 23), (42, 34, 35, 24), (41, 33, 34, 42), (26, 24, 23, 27), (9, 49, 41, 8), (94, 9, 8), (43, 6, 36, 2), (43, 2, 29, 7), (152, 153, 8, 25), (154, 152, 25, 26), (155, 154, 26, 27), (156, 157, 29, 28), (158, 156, 28, 30), (159, 158, 30, 19), (165, 159, 19, 109), (171, 105, 174, 22), (90, 169, 21, 178), (27, 23, 45, 5), (8, 41, 42, 25), (47, 37, 31, 49), (107, 172, 17, 179), (25, 42, 24, 26), (106, 170, 172, 107), (105, 171, 170, 106), (4, 45, 23, 32), (80, 68, 70), (29, 2, 20, 28), (68, 61, 54, 65), (112, 113, 55, 75), (43, 73, 46, 6), (73, 43, 7, 161), (45, 4, 44, 72), (5, 45, 72, 163), (30, 0, 48, 19), (28, 20, 0, 30), (19, 48, 47, 18), (49, 31, 33, 41), (50, 74, 60, 52), (52, 60, 59, 53), (53, 59, 58, 51), (54, 61, 63, 56), (56, 63, 62, 57), (57, 62, 75, 55), (110, 111, 74, 50), (68, 65, 67, 70), (70, 67, 66, 71), (71, 66, 64, 69), (58, 69, 64, 51), (81, 61, 68, 80), (82, 63, 61, 81), (83, 62, 63, 82), (84, 75, 62, 83), (143, 85, 100, 144), (102, 77, 73, 103), (114, 78, 74, 111), (115, 76, 72, 112), (85, 79, 75, 84), (77, 102, 131, 127), (116, 142, 78, 114), (121, 116, 134, 137), (153, 162, 94, 8), (166, 92, 176, 11), (168, 91, 92, 166), (169, 90, 91, 168), (105, 90, 178, 174), (72, 88, 164, 163), (76, 87, 88, 72), (149, 147, 123, 121), (100, 85, 84, 99), (99, 84, 83, 98), (98, 83, 82, 97), (97, 82, 81, 96), (96, 81, 80, 95), (95, 80, 70, 71), (18, 9, 94, 109), (162, 165, 109, 94), (92, 107, 179, 176), (91, 106, 107, 92), (90, 105, 106, 91), (155, 27, 5, 163), (88, 103, 160, 164), (87, 102, 103, 88), (147, 148, 122, 123), (145, 143, 118, 117), (78, 100, 99, 74), (74, 99, 98, 60), (60, 98, 97, 59), (59, 97, 96, 58), (58, 96, 95, 69), (69, 95, 71), (19, 18, 109), (121, 123, 119, 116), (116, 114, 132, 134), (79, 145, 117, 115), (148, 146, 120, 122), (79, 115, 112, 75), (77, 114, 111, 73), (122, 120, 117, 118), (46, 73, 111, 110), (72, 44, 113, 112), (101, 3, 125, 130), (86, 101, 130, 128), (1, 86, 128, 124), (87, 76, 126, 129), (102, 87, 129, 131), (76, 115, 133, 126), (146, 1, 124, 150), (114, 77, 127, 132), (115, 117, 135, 133), (149, 121, 137, 151), (117, 120, 136, 135), (118, 119, 139, 138), (119, 123, 141, 139), (123, 122, 140, 141), (122, 118, 138, 140), (144, 100, 78, 142), (119, 144, 142, 116), (79, 85, 143, 145), (118, 143, 144, 119), (3, 149, 151, 125), (120, 146, 150, 136), (86, 1, 146, 148), (101, 86, 148, 147), (3, 101, 147, 149), (10, 167, 153, 152), (12, 10, 152, 154), (13, 12, 154, 155), (14, 15, 157, 156), (16, 14, 156, 158), (173, 16, 158, 159), (175, 104, 160, 161), (167, 93, 162, 153), (177, 13, 155, 163), (15, 175, 161, 157), (89, 177, 163, 164), (93, 108, 165, 162), (104, 89, 164, 160), (108, 173, 159, 165), (166, 11, 167, 10), (168, 166, 10, 12), (169, 168, 12, 13), (170, 171, 15, 14), (172, 170, 14, 16), (17, 172, 16, 173), (22, 174, 104, 175), (11, 176, 93, 167), (21, 169, 13, 177), (171, 22, 175, 15), (178, 21, 177, 89), (176, 179, 108, 93), (174, 178, 89, 104), (179, 17, 173, 108)])
me_cube_006.polygons.foreach_set('use_smooth', [True] * 159)
_k = set([(11, 166), (11, 176), (17, 172), (17, 179), (21, 169), (21, 178), (22, 171), (22, 174), (166, 168), (168, 169), (170, 171), (170, 172), (174, 178), (176, 179)])
me_cube_006.attributes.new('sharp_edge', 'BOOLEAN', 'EDGE').data.foreach_set('value', [ (min(e.vertices), max(e.vertices)) in _k for e in me_cube_006.edges])
_uv = me_cube_006.uv_layers.new(name='BAKETOOL_Job 1')
_uv.uv.foreach_set('vector', [0.6176, 0.8197, 0.7061, 0.8326, 0.7032, 0.837, 0.6191, 0.8257, 0.6988, 0.8839, 0.7032, 0.837, 0.7133, 0.8477, 0.7128, 0.8862, 0.6376, 0.9644, 0.6386, 0.9686, 0.5332, 0.9814, 0.5338, 0.9771, 0.6912, 0.9391, 0.6982, 0.9456, 0.6729, 0.966, 0.6681, 0.9575, 0.7077, 0.915, 0.7162, 0.919, 0.6982, 0.9456, 0.6912, 0.9391, 0.6681, 0.9575, 0.6729, 0.966, 0.6412, 0.9786, 0.6386, 0.9686, 0.7164, 0.8869, 0.7253, 0.8884, 0.7162, 0.919, 0.7077, 0.915, 0.4582, 0.9236, 0.4494, 0.9273, 0.4421, 0.8969, 0.4505, 0.8956, 0.4744, 0.9491, 0.4667, 0.9558, 0.4494, 0.9273, 0.4582, 0.9236, 0.4995, 0.9697, 0.4941, 0.9794, 0.4667, 0.9558, 0.4744, 0.9491, 0.4617, 0.9221, 0.4582, 0.9236, 0.4505, 0.8956, 0.4538, 0.8951, 0.5338, 0.9771, 0.5332, 0.9814, 0.4995, 0.9697, 0.5015, 0.9656, 0.5348, 0.9689, 0.5338, 0.9771, 0.5015, 0.9656, 0.7164, 0.8469, 0.7251, 0.8443, 0.7253, 0.8884, 0.7164, 0.8869, 0.7164, 0.8469, 0.7164, 0.8869, 0.7128, 0.8862, 0.7133, 0.8477, 0.4873, 0.938, 0.507, 0.9526, 0.5015, 0.9656, 0.4775, 0.9464, 0.4738, 0.9172, 0.4873, 0.938, 0.4775, 0.9464, 0.4617, 0.9221, 0.467, 0.8927, 0.4738, 0.9172, 0.4617, 0.9221, 0.4538, 0.8951, 0.6925, 0.9084, 0.6988, 0.8839, 0.7128, 0.8862, 0.7042, 0.9133, 0.6792, 0.9285, 0.6925, 0.9084, 0.7042, 0.9133, 0.6884, 0.9364, 0.6608, 0.9424, 0.6792, 0.9285, 0.6884, 0.9364, 0.6662, 0.954, 0.6338, 0.9448, 0.6608, 0.9424, 0.6662, 0.954, 0.6362, 0.9579, 0.6846, 0.8829, 0.625, 0.8798, 0.6196, 0.8418, 0.686, 0.8492, 0.5379, 0.8865, 0.4807, 0.8906, 0.4772, 0.8616, 0.5386, 0.8524, 0.4538, 0.8951, 0.4505, 0.8956, 0.4495, 0.8589, 0.4521, 0.8598, 0.5015, 0.9656, 0.4995, 0.9697, 0.4744, 0.9491, 0.4775, 0.9464, 0.6386, 0.9686, 0.6412, 0.9786, 0.5318, 0.9923, 0.5332, 0.9814, 0.6315, 0.9305, 0.6685, 0.9192, 0.6552, 0.9293, 0.6326, 0.9302, 0.4775, 0.9464, 0.4744, 0.9491, 0.4582, 0.9236, 0.4617, 0.9221, 0.6284, 0.9079, 0.6795, 0.9031, 0.6685, 0.9192, 0.6315, 0.9305, 0.625, 0.8798, 0.6846, 0.8829, 0.6795, 0.9031, 0.6284, 0.9079, 0.4417, 0.8561, 0.4495, 0.8589, 0.4505, 0.8956, 0.4421, 0.8969, 0.578, 0.6406, 0.4948, 0.6636, 0.5498, 0.6385, 0.7128, 0.8862, 0.7164, 0.8869, 0.7077, 0.915, 0.7042, 0.9133, 0.4948, 0.6636, 0.4737, 0.6763, 0.4649, 0.6669, 0.4881, 0.6515, 0.467, 0.7395, 0.4567, 0.7395, 0.4523, 0.6911, 0.4651, 0.6937, 0.7164, 0.8469, 0.7061, 0.8326, 0.7172, 0.8292, 0.7251, 0.8443, 0.7061, 0.8326, 0.7164, 0.8469, 0.7133, 0.8477, 0.7032, 0.837, 0.4495, 0.8589, 0.4417, 0.8561, 0.4501, 0.8432, 0.4592, 0.8468, 0.4521, 0.8598, 0.4495, 0.8589, 0.4592, 0.8468, 0.4609, 0.8512, 0.6884, 0.9364, 0.6912, 0.9391, 0.6681, 0.9575, 0.6662, 0.954, 0.7042, 0.9133, 0.7077, 0.915, 0.6912, 0.9391, 0.6884, 0.9364, 0.6662, 0.954, 0.6681, 0.9575, 0.6386, 0.9686, 0.6376, 0.9644, 0.5332, 0.9814, 0.5318, 0.9923, 0.4941, 0.9794, 0.4995, 0.9697, 0.7192, 0.6487, 0.7074, 0.6535, 0.7049, 0.6463, 0.7155, 0.6401, 0.7155, 0.6401, 0.7049, 0.6463, 0.7013, 0.641, 0.71, 0.6325, 0.71, 0.6325, 0.7013, 0.641, 0.6961, 0.6386, 0.7029, 0.627, 0.4649, 0.6669, 0.4737, 0.6763, 0.4687, 0.68, 0.4591, 0.673, 0.4591, 0.673, 0.4687, 0.68, 0.4662, 0.6861, 0.4545, 0.6814, 0.4545, 0.6814, 0.4662, 0.6861, 0.4651, 0.6937, 0.4523, 0.6911, 0.7253, 0.6976, 0.715, 0.6983, 0.7074, 0.6535, 0.7192, 0.6487, 0.4948, 0.6636, 0.4881, 0.6515, 0.5454, 0.6254, 0.5498, 0.6385, 0.5498, 0.6385, 0.5454, 0.6254, 0.6187, 0.6088, 0.6188, 0.6238, 0.6188, 0.6238, 0.6187, 0.6088, 0.6777, 0.6199, 0.6747, 0.6325, 0.6961, 0.6386, 0.6747, 0.6325, 0.6777, 0.6199, 0.7029, 0.627, 0.579, 0.6472, 0.4737, 0.6763, 0.4948, 0.6636, 0.578, 0.6406, 0.5791, 0.6498, 0.4687, 0.68, 0.4737, 0.6763, 0.579, 0.6472, 0.5802, 0.6567, 0.4662, 0.6861, 0.4687, 0.68, 0.5791, 0.6498, 0.5819, 0.6657, 0.4651, 0.6937, 0.4662, 0.6861, 0.5802, 0.6567, 0.5908, 0.7045, 0.5883, 0.6928, 0.6031, 0.6893, 0.6054, 0.7007, 0.614, 0.7958, 0.6847, 0.8019, 0.7061, 0.8326, 0.6176, 0.8197, 0.6971, 0.6997, 0.6906, 0.6778, 0.7074, 0.6535, 0.715, 0.6983, 0.4838, 0.7396, 0.4792, 0.8206, 0.4592, 0.8468, 0.467, 0.7395, 0.5883, 0.6928, 0.4873, 0.7149, 0.4651, 0.6937, 0.5819, 0.6657, 0.6847, 0.8019, 0.614, 0.7958, 0.6119, 0.7801, 0.6733, 0.7906, 0.6749, 0.7005, 0.6838, 0.6889, 0.6906, 0.6778, 0.6971, 0.6997, 0.6572, 0.7589, 0.6749, 0.7005, 0.6798, 0.7084, 0.663, 0.7618, 0.507, 0.9526, 0.5359, 0.9538, 0.5348, 0.9689, 0.5015, 0.9656, 0.4976, 0.9279, 0.5367, 0.9381, 0.5357, 0.938, 0.5123, 0.938, 0.4864, 0.9114, 0.5375, 0.9146, 0.5367, 0.9381, 0.4976, 0.9279, 0.4807, 0.8906, 0.5379, 0.8865, 0.5375, 0.9146, 0.4864, 0.9114, 0.625, 0.8798, 0.5379, 0.8865, 0.5386, 0.8524, 0.6196, 0.8418, 0.4592, 0.8468, 0.538, 0.8335, 0.5375, 0.8381, 0.4609, 0.8512, 0.4792, 0.8206, 0.5369, 0.8149, 0.538, 0.8335, 0.4592, 0.8468, 0.6547, 0.7624, 0.6109, 0.755, 0.6113, 0.7512, 0.6572, 0.7589, 0.6031, 0.6893, 0.5883, 0.6928, 0.5819, 0.6657, 0.5982, 0.6625, 0.5982, 0.6625, 0.5819, 0.6657, 0.5802, 0.6567, 0.597, 0.6535, 0.597, 0.6535, 0.5802, 0.6567, 0.5791, 0.6498, 0.596, 0.6465, 0.596, 0.6465, 0.5791, 0.6498, 0.579, 0.6472, 0.5954, 0.6435, 0.5954, 0.6435, 0.579, 0.6472, 0.578, 0.6406, 0.594, 0.6366, 0.594, 0.6366, 0.578, 0.6406, 0.5498, 0.6385, 0.6188, 0.6238, 0.6376, 0.9644, 0.5338, 0.9771, 0.5348, 0.9689, 0.6362, 0.9579, 0.5359, 0.9538, 0.6338, 0.9448, 0.6362, 0.9579, 0.5348, 0.9689, 0.5367, 0.9381, 0.6315, 0.9305, 0.6326, 0.9302, 0.5357, 0.938, 0.5375, 0.9146, 0.6284, 0.9079, 0.6315, 0.9305, 0.5367, 0.9381, 0.5379, 0.8865, 0.625, 0.8798, 0.6284, 0.9079, 0.5375, 0.9146, 0.467, 0.8927, 0.4538, 0.8951, 0.4521, 0.8598, 0.4609, 0.8512, 0.538, 0.8335, 0.6176, 0.8197, 0.6191, 0.8257, 0.5375, 0.8381, 0.5369, 0.8149, 0.614, 0.7958, 0.6176, 0.8197, 0.538, 0.8335, 0.6109, 0.755, 0.6066, 0.7567, 0.6078, 0.7549, 0.6113, 0.7512, 0.4963, 0.7248, 0.5908, 0.7045, 0.5933, 0.7149, 0.5073, 0.7344, 0.6906, 0.6778, 0.6031, 0.6893, 0.5982, 0.6625, 0.7074, 0.6535, 0.7074, 0.6535, 0.5982, 0.6625, 0.597, 0.6535, 0.7049, 0.6463, 0.7049, 0.6463, 0.597, 0.6535, 0.596, 0.6465, 0.7013, 0.641, 0.7013, 0.641, 0.596, 0.6465, 0.5954, 0.6435, 0.6961, 0.6386, 0.6961, 0.6386, 0.5954, 0.6435, 0.594, 0.6366, 0.6747, 0.6325, 0.6747, 0.6325, 0.594, 0.6366, 0.6188, 0.6238, 0.6662, 0.954, 0.6376, 0.9644, 0.6362, 0.9579, 0.6572, 0.7589, 0.6113, 0.7512, 0.6085, 0.7107, 0.6749, 0.7005, 0.6749, 0.7005, 0.6971, 0.6997, 0.6886, 0.7107, 0.6798, 0.7084, 0.4873, 0.7149, 0.4963, 0.7248, 0.5073, 0.7344, 0.4838, 0.7396, 0.6066, 0.7567, 0.5914, 0.7612, 0.5871, 0.7606, 0.6078, 0.7549, 0.4873, 0.7149, 0.4838, 0.7396, 0.467, 0.7395, 0.4651, 0.6937, 0.6847, 0.8019, 0.6971, 0.6997, 0.715, 0.6983, 0.7061, 0.8326, 0.6078, 0.7549, 0.5871, 0.7606, 0.5073, 0.7344, 0.5933, 0.7149, 0.7172, 0.8292, 0.7061, 0.8326, 0.715, 0.6983, 0.7253, 0.6976, 0.4592, 0.8468, 0.4501, 0.8432, 0.4567, 0.7395, 0.467, 0.7395, 0.6096, 0.7583, 0.652, 0.7656, 0.657, 0.7732, 0.6059, 0.7639, 0.6054, 0.7589, 0.6096, 0.7583, 0.6059, 0.7639, 0.604, 0.763, 0.594, 0.7618, 0.6054, 0.7589, 0.604, 0.763, 0.5957, 0.7631, 0.5369, 0.8149, 0.4792, 0.8206, 0.4877, 0.8107, 0.5366, 0.8062, 0.614, 0.7958, 0.5369, 0.8149, 0.5366, 0.8062, 0.6119, 0.7801, 0.4792, 0.8206, 0.4838, 0.7396, 0.4927, 0.7481, 0.4877, 0.8107, 0.5914, 0.7612, 0.594, 0.7618, 0.5957, 0.7631, 0.5963, 0.7672, 0.6971, 0.6997, 0.6847, 0.8019, 0.6733, 0.7906, 0.6886, 0.7107, 0.4838, 0.7396, 0.5073, 0.7344, 0.5054, 0.7469, 0.4927, 0.7481, 0.6547, 0.7624, 0.6572, 0.7589, 0.663, 0.7618, 0.6605, 0.7668, 0.5073, 0.7344, 0.5871, 0.7606, 0.5963, 0.7729, 0.5054, 0.7469, 0.5933, 0.7149, 0.6085, 0.7107, 0.606, 0.7214, 0.6007, 0.7219, 0.6085, 0.7107, 0.6113, 0.7512, 0.6087, 0.7481, 0.606, 0.7214, 0.6113, 0.7512, 0.6078, 0.7549, 0.6064, 0.7488, 0.6087, 0.7481, 0.6078, 0.7549, 0.5933, 0.7149, 0.6007, 0.7219, 0.6064, 0.7488, 0.6054, 0.7007, 0.6031, 0.6893, 0.6906, 0.6778, 0.6838, 0.6889, 0.6085, 0.7107, 0.6054, 0.7007, 0.6838, 0.6889, 0.6749, 0.7005, 0.4873, 0.7149, 0.5883, 0.6928, 0.5908, 0.7045, 0.4963, 0.7248, 0.5933, 0.7149, 0.5908, 0.7045, 0.6054, 0.7007, 0.6085, 0.7107, 0.652, 0.7656, 0.6547, 0.7624, 0.6605, 0.7668, 0.657, 0.7732, 0.5871, 0.7606, 0.5914, 0.7612, 0.5963, 0.7672, 0.5963, 0.7729, 0.6054, 0.7589, 0.594, 0.7618, 0.5914, 0.7612, 0.6066, 0.7567, 0.6096, 0.7583, 0.6054, 0.7589, 0.6066, 0.7567, 0.6109, 0.755, 0.652, 0.7656, 0.6096, 0.7583, 0.6109, 0.755, 0.6547, 0.7624, 0.4921, 0.9334, 0.5095, 0.9459, 0.507, 0.9526, 0.4873, 0.938, 0.4795, 0.9146, 0.4921, 0.9334, 0.4873, 0.938, 0.4738, 0.9172, 0.4733, 0.8917, 0.4795, 0.9146, 0.4738, 0.9172, 0.467, 0.8927, 0.6865, 0.906, 0.6923, 0.8834, 0.6988, 0.8839, 0.6925, 0.9084, 0.6743, 0.9242, 0.6865, 0.906, 0.6925, 0.9084, 0.6792, 0.9285, 0.6583, 0.9365, 0.6743, 0.9242, 0.6792, 0.9285, 0.6608, 0.9424, 0.6952, 0.8425, 0.6193, 0.8331, 0.6191, 0.8257, 0.7032, 0.837, 0.5095, 0.9459, 0.5358, 0.9466, 0.5359, 0.9538, 0.507, 0.9526, 0.4684, 0.8559, 0.4733, 0.8917, 0.467, 0.8927, 0.4609, 0.8512, 0.6923, 0.8834, 0.6952, 0.8425, 0.7032, 0.837, 0.6988, 0.8839, 0.538, 0.8447, 0.4684, 0.8559, 0.4609, 0.8512, 0.5375, 0.8381, 0.5358, 0.9466, 0.6332, 0.9381, 0.6338, 0.9448, 0.5359, 0.9538, 0.6193, 0.8331, 0.538, 0.8447, 0.5375, 0.8381, 0.6191, 0.8257, 0.6332, 0.9381, 0.6583, 0.9365, 0.6608, 0.9424, 0.6338, 0.9448, 0.4976, 0.9279, 0.5123, 0.938, 0.5095, 0.9459, 0.4921, 0.9334, 0.4864, 0.9114, 0.4976, 0.9279, 0.4921, 0.9334, 0.4795, 0.9146, 0.4807, 0.8906, 0.4864, 0.9114, 0.4795, 0.9146, 0.4733, 0.8917, 0.6795, 0.9031, 0.6846, 0.8829, 0.6923, 0.8834, 0.6865, 0.906, 0.6685, 0.9192, 0.6795, 0.9031, 0.6865, 0.906, 0.6743, 0.9242, 0.6552, 0.9293, 0.6685, 0.9192, 0.6743, 0.9242, 0.6583, 0.9365, 0.686, 0.8492, 0.6196, 0.8418, 0.6193, 0.8331, 0.6952, 0.8425, 0.5123, 0.938, 0.5357, 0.938, 0.5358, 0.9466, 0.5095, 0.9459, 0.4772, 0.8616, 0.4807, 0.8906, 0.4733, 0.8917, 0.4684, 0.8559, 0.6846, 0.8829, 0.686, 0.8492, 0.6952, 0.8425, 0.6923, 0.8834, 0.5386, 0.8524, 0.4772, 0.8616, 0.4684, 0.8559, 0.538, 0.8447, 0.5357, 0.938, 0.6326, 0.9302, 0.6332, 0.9381, 0.5358, 0.9466, 0.6196, 0.8418, 0.5386, 0.8524, 0.538, 0.8447, 0.6193, 0.8331, 0.6326, 0.9302, 0.6552, 0.9293, 0.6583, 0.9365, 0.6332, 0.9381])
me_cube_006.materials.append(mat_tourniquetplastic)
me_cube_006.use_remesh_fix_poles = True
me_cube_006.use_remesh_preserve_attributes = False
me_cube_006.use_mirror_vertex_groups = False
me_cube_006.update()
me_cube_007 = bpy.data.meshes.new('Cube.007')
me_cube_007.from_pydata([(0.01356, -0.002898, 0.001145), (0.01312, -0.01823, 0.001145), (0.01439, -0.007191, 0.001145), (-0.01589, 0.0001646, 0.001145), (-0.01578, -0.003027, 0.001145), (-0.01543, -0.00944, 0.001145), (-0.01494, -0.01584, 0.001145), (-0.0144, -0.02126, 0.001145), (0.01523, 0.0001309, 0.001145), (-0.01517, -0.01282, 0.001145), (0.01326, -0.005172, 0.001145), (0.0112, -0.0211, 0.001145), (0.01309, -0.01846, 0.001145), (0.01186, -0.02065, 0.001145), (0.01245, -0.02, 0.001145), (0.01288, -0.01923, 0.001145), (-0.01341, -0.02977, 0.001145), (-0.01058, -0.03135, 0.001145), (-0.0131, -0.03074, 0.001145), (-0.01245, -0.03138, 0.001145), (-0.01156, -0.03159, 0.001145), (-0.01351, 0.0136, 0.001145), (-0.01556, 0.01053, 0.001145), (-0.01059, 0.01555, 0.001145), (-0.01631, 0.006758, 0.001145), (0.01556, 0.01053, 0.001145), (0.01629, 0.006844, 0.001145), (0.01351, 0.0136, 0.001145), (0.01059, 0.01555, 0.001145), (0.01598, 0.004136, 0.001145), (-0.01627, 0.004171, 0.001145), (-0.01071, 0.01288, 0.001341), (-0.008396, 0.01442, 0.001341), (-0.01233, 0.01045, 0.001341), (-0.01292, 0.007459, 0.001341), (0.01232, 0.01045, 0.001341), (0.0129, 0.007527, 0.001341), (0.01069, 0.01288, 0.001341), (0.008382, 0.01442, 0.001341), (0.01265, 0.005383, 0.001341), (-0.01289, 0.005411, 0.001341), (-0.01618, 0.00236, 0.001145), (0.01573, 0.002325, 0.001145), (-0.01122, 0.01736, 0.001914), (-0.006886, 0.01822, 0.001914), (-0.01351, 0.0136, 0.001914), (-0.01059, 0.01555, 0.001914), (-0.01556, 0.01053, 0.001914), (-0.01631, 0.006758, 0.001914), (0.01556, 0.01053, 0.001914), (0.01629, 0.006844, 0.001914), (0.01351, 0.0136, 0.001914), (0.01059, 0.01555, 0.001914), (0.006886, 0.01822, 0.001914), (0.01122, 0.01736, 0.001914), (0.01598, 0.004136, 0.001914), (0.01312, -0.01823, 0.001914), (0.01439, -0.007191, 0.001914), (-0.01589, 0.0001646, 0.001914), (-0.01578, -0.003027, 0.001914), (-0.01543, -0.00944, 0.001914), (-0.01517, -0.01282, 0.001914), (-0.01494, -0.01584, 0.001914), (-0.0144, -0.02126, 0.001914), (-0.01762, -0.009583, 0.001914), (-0.01736, -0.01299, 0.001914), (-0.01627, 0.004171, 0.001914), (0.01523, 0.0001309, 0.001914), (0.01573, 0.002325, 0.001914), (0.01769, 0.002323, 0.001914), (0.0153, -0.01848, 0.001914), (0.01657, -0.007442, 0.001914), (-0.01815, 0.002362, 0.001914), (-0.01798, -0.003123, 0.001914), (-0.01713, -0.01603, 0.001914), (-0.01659, -0.0215, 0.001914), (0.01492, -0.02069, 0.001914), (0.01513, -0.01993, 0.001914), (0.01309, -0.01846, 0.001914), (0.01288, -0.01923, 0.001914), (0.01449, -0.02146, 0.001914), (0.01245, -0.02, 0.001914), (0.0139, -0.02212, 0.001914), (0.01186, -0.02065, 0.001914), (0.01324, -0.02256, 0.001914), (0.0112, -0.0211, 0.001914), (-0.0131, -0.03074, 0.001914), (-0.01341, -0.02977, 0.001914), (-0.01524, -0.03306, 0.001914), (-0.01492, -0.03402, 0.001914), (-0.01245, -0.03138, 0.001914), (-0.01428, -0.03466, 0.001914), (-0.01156, -0.03159, 0.001914), (-0.01339, -0.03488, 0.001914), (-0.01058, -0.03135, 0.001914), (-0.01241, -0.03463, 0.001914), (-0.0149, 0.0149, 0.001914), (-0.01736, 0.01122, 0.001914), (-0.01822, 0.006886, 0.001914), (0.01736, 0.01122, 0.001914), (0.01822, 0.006886, 0.001914), (0.0149, 0.0149, 0.001914), (-0.01618, 0.00236, 0.001914), (-0.006886, 0.01822, 0.0), (-0.01822, 0.006886, 0.0), (-0.01122, 0.01736, 0.0), (-0.0149, 0.0149, 0.0), (-0.01736, 0.01122, 0.0), (0.01822, 0.006886, 0.0), (0.006886, 0.01822, 0.0), (0.01736, 0.01122, 0.0), (0.0149, 0.0149, 0.0), (0.01122, 0.01736, 0.0), (0.01657, -0.007442, 0.0), (-0.01815, 0.002362, 0.0), (-0.01659, -0.0215, 0.0), (0.01356, -0.002898, 0.0), (-0.01798, -0.003123, 0.0), (-0.01762, -0.009583, 0.0), (-0.01713, -0.01603, 0.0), (0.01769, 0.002323, 0.0), (0.0153, -0.01848, 0.0), (0.01312, -0.01823, 0.0), (0.01439, -0.007191, 0.0), (-0.01589, 0.0001646, 0.0), (-0.01578, -0.003027, 0.0), (-0.01494, -0.01584, 0.0), (-0.0144, -0.02126, 0.0), (0.01523, 0.0001309, 0.0), (-0.01517, -0.01282, 0.0), (0.01326, -0.005172, 0.0), (-0.01736, -0.01299, 0.0), (-0.01241, -0.03463, 0.0), (-0.01524, -0.03306, 0.0), (-0.01339, -0.03488, 0.0), (-0.01428, -0.03466, 0.0), (-0.01492, -0.03402, 0.0), (0.01513, -0.01993, 0.0), (0.01324, -0.02256, 0.0), (0.01492, -0.02069, 0.0), (0.01449, -0.02146, 0.0), (0.0139, -0.02212, 0.0), (0.0112, -0.0211, 0.0), (0.01309, -0.01846, 0.0), (0.01186, -0.02065, 0.0), (0.01245, -0.02, 0.0), (0.01288, -0.01923, 0.0), (-0.01341, -0.02977, 0.0), (-0.01058, -0.03135, 0.0), (-0.0131, -0.03074, 0.0), (-0.01245, -0.03138, 0.0), (-0.01156, -0.03159, 0.0), (-0.009398, -0.03105, 0.001145), (0.008812, -0.02273, 0.001145), (-0.003405, -0.02903, 0.001145), (0.003261, -0.02598, 0.001145), (0.008843, -0.02271, 0.001914), (-0.0094, -0.03105, 0.001914), (0.003275, -0.02597, 0.001914), (-0.003402, -0.02902, 0.001914), (-0.009275, -0.03373, 0.001914), (0.008972, -0.02535, 0.001914), (-0.003283, -0.03159, 0.001914), (0.003396, -0.02852, 0.001914), (-0.009398, -0.03105, 0.0), (0.008803, -0.02274, 0.0), (-0.003406, -0.02903, 0.0), (0.003256, -0.02599, 0.0), (0.008947, -0.02537, 0.0), (-0.009264, -0.03373, 0.0), (0.003385, -0.02853, 0.0), (-0.003281, -0.03159, 0.0)], [], [(3, 8, 67, 58), (5, 9, 10), (24, 30, 40, 34), (30, 29, 39, 40), (22, 24, 34, 33), (27, 28, 38, 37), (98, 104, 114, 72), (24, 22, 47, 48), (76, 139, 137, 77), (13, 11, 85, 83), (69, 120, 108, 100), (22, 21, 45, 47), (71, 113, 120, 69), (88, 133, 136, 89), (101, 111, 112, 54), (10, 0, 4, 5), (21, 23, 46, 45), (74, 119, 115, 75), (99, 110, 111, 101), (54, 112, 109, 53), (65, 131, 119, 74), (14, 13, 83, 81), (100, 108, 110, 99), (73, 117, 118, 64), (84, 138, 141, 82), (97, 107, 104, 98), (72, 114, 117, 73), (96, 106, 107, 97), (15, 14, 81, 79), (43, 105, 106, 96), (8, 2, 57, 67), (82, 141, 140, 80), (1, 12, 78, 56), (77, 137, 121, 70), (12, 15, 79, 78), (16, 7, 63, 87), (36, 35, 33, 34), (35, 37, 31, 33), (37, 38, 32, 31), (40, 39, 36, 34), (26, 25, 35, 36), (23, 21, 31, 32), (25, 27, 37, 35), (21, 22, 33, 31), (29, 26, 36, 39), (28, 23, 32, 38), (29, 30, 41, 42), (80, 140, 139, 76), (153, 11, 142, 165), (54, 53, 44, 43), (87, 63, 75, 88), (57, 56, 70, 71), (59, 58, 72, 73), (60, 59, 73, 64), (61, 60, 64, 65), (63, 62, 74, 75), (56, 78, 77, 70), (67, 57, 71, 69), (67, 69, 68), (62, 61, 65, 74), (77, 78, 79, 76), (76, 79, 81, 80), (80, 81, 83, 82), (82, 83, 85, 84), (87, 88, 89, 86), (86, 89, 91, 90), (90, 91, 93, 92), (92, 93, 95, 94), (85, 156, 161, 84), (45, 46, 43, 96), (47, 45, 96, 97), (48, 47, 97, 98), (49, 50, 100, 99), (51, 49, 99, 101), (52, 51, 101, 54), (50, 55, 69, 100), (66, 48, 98, 72), (46, 52, 54, 43), (66, 72, 102), (72, 58, 102), (69, 55, 68), (58, 67, 68, 102), (25, 26, 50, 49), (171, 162, 160, 169), (18, 16, 87, 86), (27, 25, 49, 51), (23, 28, 52, 46), (28, 27, 51, 52), (89, 136, 135, 91), (53, 109, 103, 44), (64, 118, 131, 65), (19, 18, 86, 90), (26, 29, 55, 50), (91, 135, 134, 93), (2, 1, 56, 57), (4, 3, 58, 59), (20, 19, 90, 92), (5, 4, 59, 60), (41, 30, 66, 102), (93, 134, 132, 95), (6, 9, 61, 62), (7, 6, 62, 63), (42, 41, 102, 68), (17, 20, 92, 94), (70, 121, 113, 71), (29, 42, 68, 55), (75, 115, 133, 88), (9, 5, 60, 61), (30, 24, 48, 66), (14, 15, 146, 145), (1, 2, 123, 122), (19, 20, 151, 150), (3, 4, 125, 124), (13, 14, 145, 144), (9, 6, 126, 129), (0, 10, 130, 116), (20, 17, 148, 151), (6, 7, 127, 126), (11, 13, 144, 142), (4, 0, 116, 125), (10, 9, 129, 130), (169, 160, 95, 132), (8, 3, 124, 128), (16, 18, 149, 147), (157, 94, 95, 160), (7, 16, 147, 127), (15, 12, 143, 146), (12, 1, 122, 143), (18, 19, 150, 149), (2, 8, 128, 123), (11, 153, 156, 85), (152, 17, 94, 157), (170, 163, 162, 171), (168, 161, 163, 170), (84, 161, 168, 138), (153, 165, 167, 155), (155, 167, 166, 154), (154, 166, 164, 152), (157, 160, 162, 159), (159, 162, 163, 158), (158, 163, 161, 156), (152, 157, 159, 154), (154, 159, 158, 155), (155, 158, 156, 153), (17, 152, 164, 148), (44, 103, 105, 43)])
me_cube_007.polygons.foreach_set('use_smooth', [True] * 146)
_uv = me_cube_007.uv_layers.new(name='BAKETOOL_Job 1')
_uv.uv.foreach_set('vector', [0.2522, 0.3004, 0.05968, 0.3787, 0.05222, 0.3763, 0.2552, 0.2929, 0.3055, 0.3858, 0.3194, 0.4153, 0.1011, 0.4168, 0.2086, 0.2586, 0.2251, 0.27, 0.1979, 0.2742, 0.1931, 0.2669, 0.2251, 0.27, 0.03902, 0.3444, 0.05919, 0.3274, 0.1979, 0.2742, 0.1932, 0.2515, 0.2086, 0.2586, 0.1931, 0.2669, 0.1833, 0.259, 0.03937, 0.272, 0.05912, 0.2542, 0.07462, 0.2605, 0.06076, 0.2732, 0.2141, 0.2452, 0.2136, 0.2349, 0.2505, 0.2173, 0.2614, 0.2436, 0.2088, 0.2583, 0.1933, 0.2512, 0.1944, 0.2486, 0.2108, 0.2546, 0.2381, 0.008827, 0.2407, 0.02353, 0.2355, 0.02529, 0.2314, 0.01061, 0.1497, 0.5637, 0.157, 0.5666, 0.1546, 0.5739, 0.1461, 0.5712, 0.08208, 0.1009, 0.09039, 0.1123, 0.06558, 0.1314, 0.05546, 0.1218, 0.1933, 0.2512, 0.1815, 0.2463, 0.1823, 0.2438, 0.1944, 0.2486, 0.1434, 0.05925, 0.1512, 0.07172, 0.09039, 0.1123, 0.08208, 0.1009, 0.4222, 0.1238, 0.4149, 0.1196, 0.4172, 0.1164, 0.425, 0.119, 0.02755, 0.1894, 0.04544, 0.1862, 0.06067, 0.2129, 0.04958, 0.2356, 0.1011, 0.4168, 0.09881, 0.4057, 0.2749, 0.3277, 0.3055, 0.3858, 0.1815, 0.2463, 0.1697, 0.2432, 0.17, 0.2403, 0.1823, 0.2438, 0.372, 0.1565, 0.3682, 0.1509, 0.3818, 0.1419, 0.3856, 0.1471, 0.03519, 0.1503, 0.04935, 0.1561, 0.04544, 0.1862, 0.02755, 0.1894, 0.04958, 0.2356, 0.06067, 0.2129, 0.09385, 0.2205, 0.09284, 0.2304, 0.3624, 0.1647, 0.3574, 0.1576, 0.3682, 0.1509, 0.372, 0.1565, 0.1417, 0.5592, 0.1497, 0.5637, 0.1461, 0.5712, 0.1369, 0.5663, 0.05546, 0.1218, 0.06558, 0.1314, 0.04935, 0.1561, 0.03519, 0.1503, 0.3103, 0.203, 0.3017, 0.1899, 0.3403, 0.1677, 0.3471, 0.1774, 0.2616, 0.008796, 0.2602, 0.02461, 0.253, 0.02278, 0.2541, 0.007723, 0.1964, 0.2425, 0.1976, 0.2373, 0.2136, 0.2349, 0.2141, 0.2452, 0.2614, 0.2436, 0.2505, 0.2173, 0.3017, 0.1899, 0.3103, 0.203, 0.1841, 0.2389, 0.1861, 0.2339, 0.1976, 0.2373, 0.1964, 0.2425, 0.1343, 0.5533, 0.1417, 0.5592, 0.1369, 0.5663, 0.1282, 0.5597, 0.1714, 0.2338, 0.1737, 0.2281, 0.1861, 0.2339, 0.1841, 0.2389, 0.05968, 0.3787, 0.07468, 0.4497, 0.06822, 0.4522, 0.05222, 0.3763, 0.2541, 0.007723, 0.253, 0.02278, 0.2465, 0.02266, 0.2459, 0.007715, 0.1265, 0.5451, 0.1282, 0.5471, 0.1217, 0.5525, 0.1201, 0.5504, 0.2314, 0.01061, 0.2355, 0.02529, 0.2261, 0.02971, 0.2197, 0.01536, 0.1282, 0.5471, 0.1343, 0.5533, 0.1282, 0.5597, 0.1217, 0.5525, 0.3842, 0.5279, 0.3548, 0.4699, 0.3599, 0.467, 0.3902, 0.5264, 0.05341, 0.3136, 0.0527, 0.2924, 0.1833, 0.259, 0.1931, 0.2669, 0.0527, 0.2924, 0.06076, 0.2732, 0.173, 0.2527, 0.1833, 0.259, 0.06076, 0.2732, 0.07462, 0.2605, 0.163, 0.2485, 0.173, 0.2527, 0.1979, 0.2742, 0.05919, 0.3274, 0.05341, 0.3136, 0.1931, 0.2669, 0.03111, 0.3246, 0.0296, 0.2973, 0.0527, 0.2924, 0.05341, 0.3136, 0.1697, 0.2434, 0.1814, 0.2465, 0.173, 0.2527, 0.163, 0.2485, 0.0296, 0.2973, 0.03937, 0.272, 0.06076, 0.2732, 0.0527, 0.2924, 0.1814, 0.2465, 0.1932, 0.2515, 0.1833, 0.259, 0.173, 0.2527, 0.03902, 0.3444, 0.03111, 0.3246, 0.05341, 0.3136, 0.05919, 0.3274, 0.05912, 0.2542, 0.1697, 0.2434, 0.163, 0.2485, 0.07462, 0.2605, 0.03902, 0.3444, 0.2251, 0.27, 0.2339, 0.2811, 0.04533, 0.3539, 0.2459, 0.007715, 0.2465, 0.02266, 0.2407, 0.02353, 0.2381, 0.008827, 0.184, 0.5735, 0.157, 0.5666, 0.1608, 0.5565, 0.1861, 0.563, 0.04958, 0.2356, 0.09284, 0.2304, 0.1553, 0.2303, 0.1714, 0.2338, 0.3902, 0.5264, 0.3599, 0.467, 0.3742, 0.4588, 0.4232, 0.5439, 0.06822, 0.4522, 0.1201, 0.5504, 0.09938, 0.5632, 0.04952, 0.4593, 0.2819, 0.3228, 0.2552, 0.2929, 0.2614, 0.2436, 0.3023, 0.3106, 0.3117, 0.3828, 0.2819, 0.3228, 0.3023, 0.3106, 0.3307, 0.374, 0.3254, 0.4118, 0.3117, 0.3828, 0.3307, 0.374, 0.3419, 0.4026, 0.3599, 0.467, 0.339, 0.4316, 0.3537, 0.4231, 0.3742, 0.4588, 0.1201, 0.5504, 0.1217, 0.5525, 0.1077, 0.578, 0.09938, 0.5632, 0.05222, 0.3763, 0.06822, 0.4522, 0.04952, 0.4593, 0.02664, 0.3653, 0.05222, 0.3763, 0.02664, 0.3653, 0.04324, 0.3612, 0.339, 0.4316, 0.3254, 0.4118, 0.3419, 0.4026, 0.3537, 0.4231, 0.1077, 0.578, 0.1217, 0.5525, 0.1282, 0.5597, 0.1134, 0.5849, 0.1134, 0.5849, 0.1282, 0.5597, 0.1369, 0.5663, 0.1214, 0.591, 0.1214, 0.591, 0.1369, 0.5663, 0.1461, 0.5712, 0.1303, 0.5952, 0.1303, 0.5952, 0.1461, 0.5712, 0.1546, 0.5739, 0.139, 0.597, 0.3902, 0.5264, 0.4232, 0.5439, 0.4263, 0.5531, 0.3921, 0.5363, 0.3921, 0.5363, 0.4263, 0.5531, 0.4252, 0.5613, 0.3902, 0.5461, 0.3902, 0.5461, 0.4252, 0.5613, 0.4203, 0.5678, 0.3844, 0.5545, 0.3844, 0.5545, 0.4203, 0.5678, 0.412, 0.5722, 0.3757, 0.5604, 0.1546, 0.5739, 0.1823, 0.5806, 0.1917, 0.6047, 0.139, 0.597, 0.1823, 0.2438, 0.17, 0.2403, 0.1714, 0.2338, 0.1841, 0.2389, 0.1944, 0.2486, 0.1823, 0.2438, 0.1841, 0.2389, 0.1964, 0.2425, 0.2108, 0.2546, 0.1944, 0.2486, 0.1964, 0.2425, 0.2141, 0.2452, 0.02322, 0.2962, 0.02486, 0.3263, 0.00925, 0.3306, 0.007715, 0.2938, 0.0341, 0.2683, 0.02322, 0.2962, 0.007715, 0.2938, 0.02159, 0.26, 0.05639, 0.249, 0.0341, 0.2683, 0.02159, 0.26, 0.04958, 0.2356, 0.02486, 0.3263, 0.03366, 0.3475, 0.02664, 0.3653, 0.00925, 0.3306, 0.2293, 0.2646, 0.2108, 0.2546, 0.2141, 0.2452, 0.2614, 0.2436, 0.17, 0.2403, 0.05639, 0.249, 0.04958, 0.2356, 0.1714, 0.2338, 0.2293, 0.2646, 0.2614, 0.2436, 0.2476, 0.2804, 0.2614, 0.2436, 0.2552, 0.2929, 0.2476, 0.2804, 0.02664, 0.3653, 0.03366, 0.3475, 0.04324, 0.3612, 0.2552, 0.2929, 0.05222, 0.3763, 0.04324, 0.3612, 0.2476, 0.2804, 0.0291, 0.2972, 0.0307, 0.3247, 0.02486, 0.3263, 0.02322, 0.2962, 0.3711, 0.07385, 0.3774, 0.06365, 0.4096, 0.08655, 0.4018, 0.09528, 0.385, 0.5358, 0.3842, 0.5279, 0.3902, 0.5264, 0.3921, 0.5363, 0.03895, 0.2717, 0.0291, 0.2972, 0.02322, 0.2962, 0.0341, 0.2683, 0.1697, 0.2432, 0.05892, 0.2536, 0.05639, 0.249, 0.17, 0.2403, 0.05892, 0.2536, 0.03895, 0.2717, 0.0341, 0.2683, 0.05639, 0.249, 0.425, 0.119, 0.4172, 0.1164, 0.4178, 0.1134, 0.4263, 0.1138, 0.09284, 0.2304, 0.09385, 0.2205, 0.1567, 0.2217, 0.1553, 0.2303, 0.3471, 0.1774, 0.3403, 0.1677, 0.3574, 0.1576, 0.3624, 0.1647, 0.3833, 0.543, 0.385, 0.5358, 0.3921, 0.5363, 0.3902, 0.5461, 0.0307, 0.3247, 0.03902, 0.3444, 0.03366, 0.3475, 0.02486, 0.3263, 0.4263, 0.1138, 0.4178, 0.1134, 0.4168, 0.1105, 0.4259, 0.1082, 0.07468, 0.4497, 0.1265, 0.5451, 0.1201, 0.5504, 0.06822, 0.4522, 0.2749, 0.3277, 0.2522, 0.3004, 0.2552, 0.2929, 0.2819, 0.3228, 0.379, 0.5492, 0.3833, 0.543, 0.3902, 0.5461, 0.3844, 0.5545, 0.3055, 0.3858, 0.2749, 0.3277, 0.2819, 0.3228, 0.3117, 0.3828, 0.2339, 0.2811, 0.2251, 0.27, 0.2293, 0.2646, 0.2476, 0.2804, 0.4259, 0.1082, 0.4168, 0.1105, 0.4141, 0.107, 0.4236, 0.102, 0.3344, 0.4345, 0.3194, 0.4153, 0.3254, 0.4118, 0.339, 0.4316, 0.3548, 0.4699, 0.3344, 0.4345, 0.339, 0.4316, 0.3599, 0.467, 0.04533, 0.3539, 0.2339, 0.2811, 0.2476, 0.2804, 0.04324, 0.3612, 0.3719, 0.5544, 0.379, 0.5492, 0.3844, 0.5545, 0.3757, 0.5604, 0.2197, 0.01536, 0.2261, 0.02971, 0.1512, 0.07172, 0.1434, 0.05925, 0.03902, 0.3444, 0.04533, 0.3539, 0.04324, 0.3612, 0.03366, 0.3475, 0.3856, 0.1471, 0.3818, 0.1419, 0.4149, 0.1196, 0.4222, 0.1238, 0.3194, 0.4153, 0.3055, 0.3858, 0.3117, 0.3828, 0.3254, 0.4118, 0.2251, 0.27, 0.2088, 0.2583, 0.2108, 0.2546, 0.2293, 0.2646, 0.1417, 0.5592, 0.1343, 0.5533, 0.1422, 0.5452, 0.148, 0.5504, 0.1265, 0.5451, 0.07468, 0.4497, 0.0851, 0.446, 0.1361, 0.5367, 0.3833, 0.543, 0.379, 0.5492, 0.3731, 0.5434, 0.3764, 0.54, 0.2522, 0.3004, 0.2749, 0.3277, 0.2574, 0.3248, 0.2497, 0.3111, 0.1497, 0.5637, 0.1417, 0.5592, 0.148, 0.5504, 0.1544, 0.5543, 0.3194, 0.4153, 0.3344, 0.4345, 0.3266, 0.4394, 0.3156, 0.4232, 0.09881, 0.4057, 0.1011, 0.4168, 0.09487, 0.4236, 0.08695, 0.4012, 0.379, 0.5492, 0.3719, 0.5544, 0.3673, 0.5462, 0.3731, 0.5434, 0.3344, 0.4345, 0.3548, 0.4699, 0.3473, 0.4741, 0.3266, 0.4394, 0.157, 0.5666, 0.1497, 0.5637, 0.1544, 0.5543, 0.1608, 0.5565, 0.2749, 0.3277, 0.09881, 0.4057, 0.08695, 0.4012, 0.2574, 0.3248, 0.1011, 0.4168, 0.3194, 0.4153, 0.3156, 0.4232, 0.09487, 0.4236, 0.4018, 0.09528, 0.4096, 0.08655, 0.4236, 0.102, 0.4141, 0.107, 0.05968, 0.3787, 0.2522, 0.3004, 0.2497, 0.3111, 0.07069, 0.3828, 0.3842, 0.5279, 0.385, 0.5358, 0.3774, 0.5355, 0.3761, 0.5296, 0.3651, 0.566, 0.3757, 0.5604, 0.412, 0.5722, 0.3812, 0.587, 0.3548, 0.4699, 0.3842, 0.5279, 0.3761, 0.5296, 0.3473, 0.4741, 0.1343, 0.5533, 0.1282, 0.5471, 0.1379, 0.5394, 0.1422, 0.5452, 0.1282, 0.5471, 0.1265, 0.5451, 0.1361, 0.5367, 0.1379, 0.5394, 0.385, 0.5358, 0.3833, 0.543, 0.3764, 0.54, 0.3774, 0.5355, 0.07468, 0.4497, 0.05968, 0.3787, 0.07069, 0.3828, 0.0851, 0.446, 0.157, 0.5666, 0.184, 0.5735, 0.1823, 0.5806, 0.1546, 0.5739, 0.3621, 0.5594, 0.3719, 0.5544, 0.3757, 0.5604, 0.3651, 0.566, 0.3315, 0.05245, 0.3368, 0.04139, 0.3774, 0.06365, 0.3711, 0.07385, 0.2934, 0.03618, 0.2983, 0.02363, 0.3368, 0.04139, 0.3315, 0.05245, 0.2616, 0.008796, 0.2983, 0.02363, 0.2934, 0.03618, 0.2602, 0.02461, 0.184, 0.5735, 0.1861, 0.563, 0.2431, 0.5695, 0.2428, 0.5799, 0.2428, 0.5799, 0.2431, 0.5695, 0.3063, 0.5654, 0.308, 0.5754, 0.308, 0.5754, 0.3063, 0.5654, 0.358, 0.5502, 0.3621, 0.5594, 0.3651, 0.566, 0.3812, 0.587, 0.3209, 0.6033, 0.3092, 0.5823, 0.3092, 0.5823, 0.3209, 0.6033, 0.2522, 0.6084, 0.2425, 0.5869, 0.2425, 0.5869, 0.2522, 0.6084, 0.1917, 0.6047, 0.1823, 0.5806, 0.3621, 0.5594, 0.3651, 0.566, 0.3092, 0.5823, 0.308, 0.5754, 0.308, 0.5754, 0.3092, 0.5823, 0.2425, 0.5869, 0.2428, 0.5799, 0.2428, 0.5799, 0.2425, 0.5869, 0.1823, 0.5806, 0.184, 0.5735, 0.3719, 0.5544, 0.3621, 0.5594, 0.358, 0.5502, 0.3673, 0.5462, 0.1553, 0.2303, 0.1567, 0.2217, 0.1737, 0.2281, 0.1714, 0.2338])
me_cube_007.materials.append(mat_tourniquetplastic)
me_cube_007.use_remesh_fix_poles = True
me_cube_007.use_remesh_preserve_attributes = False
me_cube_007.use_mirror_vertex_groups = False
me_cube_007.update()
arm_armature_004 = bpy.data.armatures.new('Armature.004')  # bones are not reproduced

# ---- objects
ob_tourniquetstrip = bpy.data.objects.new('TourniquetStrip', me_cube_003)
ob_tourniquet = bpy.data.objects.new('Tourniquet', None)
ob_middleclip = bpy.data.objects.new('MiddleClip', me_cube_005)
ob_frontclip = bpy.data.objects.new('FrontClip', me_cube_006)
ob_endclip = bpy.data.objects.new('EndClip', me_cube_007)
ob_armature_002 = bpy.data.objects.new('Armature.002', arm_armature_004)

# ---- transforms, parenting, visibility, modifiers, constraints
ob_tourniquetstrip.parent = ob_tourniquet
ob_tourniquetstrip.location = (0.0, 2.029e-05, 0.0)
ob_tourniquetstrip.lineart.crease_threshold = 0.0
_vg = ob_tourniquetstrip.vertex_groups.new(name='Bone.025')
_vg.add([48, 49, 50, 51, 52, 53], 1.0, 'REPLACE')
_vg = ob_tourniquetstrip.vertex_groups.new(name='Bone.026')
_vg.add([78, 79, 80, 81, 82, 83], 1.0, 'REPLACE')
_vg = ob_tourniquetstrip.vertex_groups.new(name='Bone.027')
_vg.add([210, 215, 220, 229, 234, 239], 1.0, 'REPLACE')
_vg = ob_tourniquetstrip.vertex_groups.new(name='Bone.028')
_vg.add([211, 216, 221, 228, 233, 238], 1.0, 'REPLACE')
_vg = ob_tourniquetstrip.vertex_groups.new(name='Bone.029')
_vg.add([212, 217, 222, 227, 232, 237], 1.0, 'REPLACE')
_vg = ob_tourniquetstrip.vertex_groups.new(name='Bone.030')
_vg.add([213, 218, 223, 226, 231, 236], 1.0, 'REPLACE')
_vg = ob_tourniquetstrip.vertex_groups.new(name='Bone.031')
_vg.add([214, 219, 224, 225, 230, 235], 1.0, 'REPLACE')
_vg = ob_tourniquetstrip.vertex_groups.new(name='Bone.032')
_vg.add([0, 1, 4, 5, 22, 25], 1.0, 'REPLACE')
_vg = ob_tourniquetstrip.vertex_groups.new(name='Bone.033')
_vg.add([8, 9, 10, 11, 12, 13, 14, 15, 16, 17, 18, 19, 20, 21, 26, 27, 28, 29, 30, 31, 32, 33, 34, 35], 1.0, 'REPLACE')
_vg = ob_tourniquetstrip.vertex_groups.new(name='Bone.002')
_vg.add([54, 55, 56, 57, 58, 59], 1.0, 'REPLACE')
_vg = ob_tourniquetstrip.vertex_groups.new(name='Bone.003')
_vg.add([84, 85, 86, 87, 88, 89], 1.0, 'REPLACE')
_vg = ob_tourniquetstrip.vertex_groups.new(name='Bone.004')
_vg.add([90, 110, 130, 169, 189, 209], 1.0, 'REPLACE')
_vg = ob_tourniquetstrip.vertex_groups.new(name='Bone.005')
_vg.add([91, 111, 131, 168, 188, 208], 1.0, 'REPLACE')
_vg = ob_tourniquetstrip.vertex_groups.new(name='Bone.006')
_vg.add([92, 112, 132, 167, 187, 207], 1.0, 'REPLACE')
_vg = ob_tourniquetstrip.vertex_groups.new(name='Bone.007')
_vg.add([93, 113, 133, 166, 186, 206], 1.0, 'REPLACE')
_vg = ob_tourniquetstrip.vertex_groups.new(name='Bone.008')
_vg.add([94, 114, 134, 165, 185, 205], 1.0, 'REPLACE')
_vg = ob_tourniquetstrip.vertex_groups.new(name='Bone.009')
_vg.add([95, 115, 135, 164, 184, 204], 1.0, 'REPLACE')
_vg = ob_tourniquetstrip.vertex_groups.new(name='Bone.010')
_vg.add([96, 116, 136, 163, 183, 203], 1.0, 'REPLACE')
_vg = ob_tourniquetstrip.vertex_groups.new(name='Bone.011')
_vg.add([97, 117, 137, 162, 182, 202], 1.0, 'REPLACE')
_vg = ob_tourniquetstrip.vertex_groups.new(name='Bone.012')
_vg.add([98, 118, 138, 161, 181, 201], 1.0, 'REPLACE')
_vg = ob_tourniquetstrip.vertex_groups.new(name='Bone.013')
_vg.add([99, 119, 139, 160, 180, 200], 1.0, 'REPLACE')
_vg = ob_tourniquetstrip.vertex_groups.new(name='Bone.014')
_vg.add([100, 120, 140, 159, 179, 199], 1.0, 'REPLACE')
_vg = ob_tourniquetstrip.vertex_groups.new(name='Bone.015')
_vg.add([101, 121, 141, 158, 178, 198], 1.0, 'REPLACE')
_vg = ob_tourniquetstrip.vertex_groups.new(name='Bone.016')
_vg.add([102, 122, 142, 157, 177, 197], 1.0, 'REPLACE')
_vg = ob_tourniquetstrip.vertex_groups.new(name='Bone.017')
_vg.add([103, 123, 143, 156, 176, 196], 1.0, 'REPLACE')
_vg = ob_tourniquetstrip.vertex_groups.new(name='Bone.018')
_vg.add([104, 124, 144, 155, 175, 195], 1.0, 'REPLACE')
_vg = ob_tourniquetstrip.vertex_groups.new(name='Bone.019')
_vg.add([105, 125, 145, 154, 174, 194], 1.0, 'REPLACE')
_vg = ob_tourniquetstrip.vertex_groups.new(name='Bone.020')
_vg.add([106, 126, 146, 153, 173, 193], 1.0, 'REPLACE')
_vg = ob_tourniquetstrip.vertex_groups.new(name='Bone.021')
_vg.add([107, 127, 147, 152, 172, 192], 1.0, 'REPLACE')
_vg = ob_tourniquetstrip.vertex_groups.new(name='Bone.022')
_vg.add([108, 128, 148, 151, 171, 191], 1.0, 'REPLACE')
_vg = ob_tourniquetstrip.vertex_groups.new(name='Bone.023')
_vg.add([109, 129, 149, 150, 170, 190], 1.0, 'REPLACE')
_vg = ob_tourniquetstrip.vertex_groups.new(name='Bone.024')
_vg.add([2, 3, 6, 7, 23, 24], 1.0, 'REPLACE')
_vg = ob_tourniquetstrip.vertex_groups.new(name='Bone')
_vg.add([36, 37, 38, 39, 40, 41, 42, 43, 44, 45, 46, 47, 240, 241, 242, 243, 244, 245, 246, 247, 248, 249, 250, 251], 1.0, 'REPLACE')
_vg = ob_tourniquetstrip.vertex_groups.new(name='Bone.001')
_vg.add([60, 61, 62, 63, 64, 65, 66, 67, 68, 69, 70, 71, 72, 73, 74, 75, 76, 77], 1.0, 'REPLACE')
_m = ob_tourniquetstrip.modifiers.new('Armature', 'ARMATURE')
_m.object = ob_armature_002
ob_tourniquet.location = (0.0, 0.0, 0.0)
ob_tourniquet.empty_display_size = 0.09678
ob_tourniquet.lineart.crease_threshold = 0.0
ob_middleclip.parent = ob_tourniquet
ob_middleclip.location = (0.0, 0.0, 0.02194)
ob_middleclip.lineart.crease_threshold = 0.0
_vg = ob_middleclip.vertex_groups.new(name='Bone.001')
_vg.add([0, 1, 2, 3, 4, 5, 6, 7, 8, 9, 10, 11, 12, 13, 14, 15, 16, 17, 18, 19, 20, 21, 22, 23, 24, 25, 26, 27, 28, 29, 30, 31, 32, 33, 34, 35, 36, 37, 38, 39, 40, 41, 42, 43, 44, 45, 46, 47, 48, 49, 50, 51, 52, 53, 54, 55, 56, 57, 58, 59, 60, 61, 62, 63, 64, 65, 66, 67, 68, 69, 70, 71, 72, 73, 74, 75, 76, 77, 78, 79, 80, 81, 82, 83, 84, 85, 86, 87, 88, 89, 90, 91, 92, 93, 94, 95, 96, 97, 98, 99, 100, 101], 1.0, 'REPLACE')
_m = ob_middleclip.modifiers.new('EdgeSplit', 'EDGE_SPLIT')
_m = ob_middleclip.modifiers.new('Armature', 'ARMATURE')
_m.object = ob_armature_002
ob_frontclip.parent = ob_tourniquet
ob_frontclip.location = (0.0003464, 0.2805, 2.71e-05)
ob_frontclip.lineart.crease_threshold = 0.0
_vg = ob_frontclip.vertex_groups.new(name='Bone.024')
_vg.add([0, 1, 2, 3, 4, 5, 6, 7, 8, 9, 10, 11, 12, 13, 14, 15, 16, 17, 18, 19, 20, 21, 22, 23, 24, 25, 26, 27, 28, 29, 30, 31, 32, 33, 34, 35, 36, 37, 38, 39, 40, 41, 42, 43, 44, 45, 46, 47, 48, 49, 50, 51, 52, 53, 54, 55, 56, 57, 58, 59, 60, 61, 62, 63, 64, 65, 66, 67, 68, 69, 70, 71, 72, 73, 74, 75, 76, 77, 78, 79, 80, 81, 82, 83, 84, 85, 86, 87, 88, 89, 90, 91, 92, 93, 94, 95, 96, 97, 98, 99, 100, 101, 102, 103, 104, 105, 106, 107, 108, 109, 110, 111, 112, 113, 114, 115, 116, 117, 118, 119, 120, 121, 122, 123, 124, 125, 126, 127, 128, 129, 130, 131, 132, 133, 134, 135, 136, 137, 138, 139, 140, 141, 142, 143, 144, 145, 146, 147, 148, 149, 150, 151, 152, 153, 154, 155, 156, 157, 158, 159, 160, 161, 162, 163, 164, 165, 166, 167, 168, 169, 170, 171, 172, 173, 174, 175, 176, 177, 178, 179], 1.0, 'REPLACE')
_m = ob_frontclip.modifiers.new('Mirror', 'MIRROR')
_m.use_axis = (False, False, True)
_m.use_clip = True
_m = ob_frontclip.modifiers.new('EdgeSplit', 'EDGE_SPLIT')
_m.split_angle = 1.553
_m = ob_frontclip.modifiers.new('Armature', 'ARMATURE')
_m.object = ob_armature_002
ob_endclip.parent = ob_tourniquet
ob_endclip.location = (0.0003464, -0.1011, 2.71e-05)
ob_endclip.lineart.crease_threshold = 0.0
_vg = ob_endclip.vertex_groups.new(name='Bone.033')
_vg.add([0, 1, 2, 3, 4, 5, 6, 7, 8, 9, 10, 11, 12, 13, 14, 15, 16, 17, 18, 19, 20, 21, 22, 23, 24, 25, 26, 27, 28, 29, 30, 31, 32, 33, 34, 35, 36, 37, 38, 39, 40, 41, 42, 43, 44, 45, 46, 47, 48, 49, 50, 51, 52, 53, 54, 55, 56, 57, 58, 59, 60, 61, 62, 63, 64, 65, 66, 67, 68, 69, 70, 71, 72, 73, 74, 75, 76, 77, 78, 79, 80, 81, 82, 83, 84, 85, 86, 87, 88, 89, 90, 91, 92, 93, 94, 95, 96, 97, 98, 99, 100, 101, 102, 103, 104, 105, 106, 107, 108, 109, 110, 111, 112, 113, 114, 115, 116, 117, 118, 119, 120, 121, 122, 123, 124, 125, 126, 127, 128, 129, 130, 131, 132, 133, 134, 135, 136, 137, 138, 139, 140, 141, 142, 143, 144, 145, 146, 147, 148, 149, 150, 151, 152, 153, 154, 155, 156, 157, 158, 159, 160, 161, 162, 163, 164, 165, 166, 167, 168, 169, 170, 171], 1.0, 'REPLACE')
_m = ob_endclip.modifiers.new('Mirror', 'MIRROR')
_m.use_axis = (False, False, True)
_m.use_clip = True
_m = ob_endclip.modifiers.new('EdgeSplit', 'EDGE_SPLIT')
_m.split_angle = 1.553
_m = ob_endclip.modifiers.new('Armature', 'ARMATURE')
_m.object = ob_armature_002
ob_armature_002.parent = ob_tourniquet
ob_armature_002.location = (0.0, 6.042e-05, 0.0)
ob_armature_002.show_in_front = True
ob_armature_002.lineart.crease_threshold = 0.0

# ---- collection membership
col_collection.objects.link(ob_tourniquetstrip)
col_collection.objects.link(ob_tourniquet)
col_collection.objects.link(ob_middleclip)
col_collection.objects.link(ob_frontclip)
col_collection.objects.link(ob_endclip)
col_collection.objects.link(ob_armature_002)

# ---- scene / render settings (as saved in the file)
scene.frame_start = 1; scene.frame_end = 250; scene.frame_set(0)
scene.render.engine = 'BLENDER_EEVEE_NEXT'
scene.cycles.sampling_pattern = 'TABULATED_SOBOL'
scene.cycles.use_light_tree = False
scene.view_settings.view_transform = 'Filmic'
bpy.context.view_layer.update()

# ---- added for rendering (the .blend has no active camera and no usable light): camera, sun
cam_auto = bpy.data.cameras.new('AutoCamera')
cam_auto.lens = 50.0
cam_auto.sensor_width = 36.0
cam_auto.clip_end = 1000.0
ob_auto_camera = bpy.data.objects.new('AutoCamera', cam_auto)
scene.collection.objects.link(ob_auto_camera)
ob_auto_camera.location = (0.412288, -0.409477, 0.34929)
ob_auto_camera.rotation_euler = (1.09748, -7.21219e-08, 0.694738)
scene.camera = ob_auto_camera
light_auto_sun = bpy.data.lights.new('AutoSun', 'SUN')
light_auto_sun.energy = 3.0
light_auto_sun.angle = 0.0523599
ob_auto_sun = bpy.data.objects.new('AutoSun', light_auto_sun)
scene.collection.objects.link(ob_auto_sun)
ob_auto_sun.rotation_euler = (0.872665, 0.174533, 0.523599)
bpy.context.view_layer.update()
